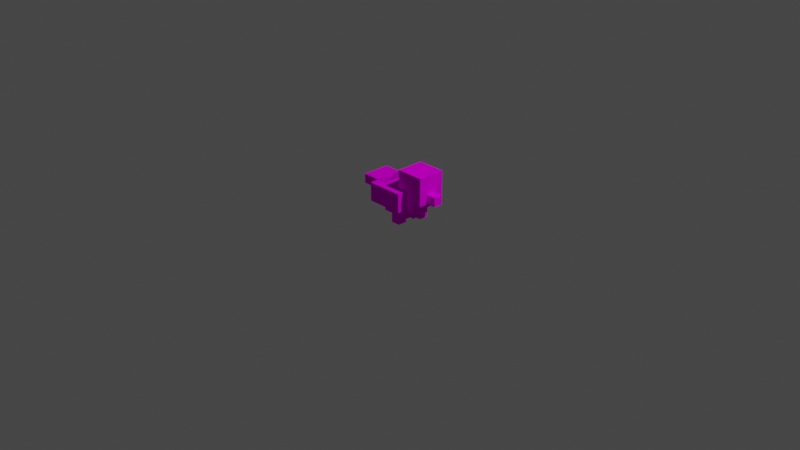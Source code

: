# Source: bird_animations.blend  (saved by Blender 2.91.10; exported with 4.5.12 LTS)
import bpy
from mathutils import Matrix  # noqa: F401  (used for matrix-valued properties, if any)

bpy.ops.wm.read_factory_settings(use_empty=True)
scene = bpy.context.scene
scene.name = 'Scene'

# ---- collections
col_collection = bpy.data.collections.new('Collection'); scene.collection.children.link(col_collection)

# ---- images (referenced by path relative to the original .blend; pixels are not part of the script)
import os
ASSET_DIR = os.environ.get("B2B_ASSET_DIR", "")  # directory of the original .blend (textures are referenced by path, not embedded)
HERE = os.path.dirname(os.path.abspath(__file__))  # packed textures are extracted next to this script under _unpacked/

def load_image(name, relpath, width, height, colorspace="sRGB"):
    """Load a texture the original file referenced (path relative to the .blend, or extracted next to this script)."""
    p = next((c for c in (os.path.join(HERE, relpath), os.path.join(ASSET_DIR, relpath)) if relpath and os.path.exists(c)), "")
    if p:
        img = bpy.data.images.load(p, check_existing=True)
        img.name = name
    else:  # same state as the original file: an image datablock whose file is absent (Cycles renders it pink)
        img = bpy.data.images.new(name, width, height)
        img.source = "FILE"
        img.filepath = "//" + (relpath or name)
    img.colorspace_settings.name = colorspace
    return img
img_bird_tail_0_png = load_image('bird_tail-0.png', 'bird_tail-0.png', 1024, 1024, 'sRGB')
img_bird_r_leg_0_png = load_image('bird_r_leg-0.png', 'bird_r_leg-0.png', 1024, 1024, 'sRGB')
img_bird_l_leg_0_png = load_image('bird_l_leg-0.png', 'bird_l_leg-0.png', 1024, 1024, 'sRGB')
img_bird_r_wing_0_png = load_image('bird_r_wing-0.png', 'bird_r_wing-0.png', 1024, 1024, 'sRGB')
img_bird_l_wing_0_png = load_image('bird_l_wing-0.png', 'bird_l_wing-0.png', 1024, 1024, 'sRGB')
img_bird_body_0_png = load_image('bird_body-0.png', 'bird_body-0.png', 1024, 1024, 'sRGB')
img_bird_head_0_png = load_image('bird_head-0.png', 'bird_head-0.png', 1024, 1024, 'sRGB')

# ---- materials (node trees are filled in below, after node groups)
mat_palette = bpy.data.materials.new('palette')
mat_palette.use_transparent_shadow = False
mat_palette.diffuse_color = (1.0, 1.0, 1.0, 1.0)
mat_palette.roughness = 1.0
mat_palette.specular_intensity = 0.0
mat_palette_001 = bpy.data.materials.new('palette.001')
mat_palette_001.use_transparent_shadow = False
mat_palette_001.diffuse_color = (1.0, 1.0, 1.0, 1.0)
mat_palette_001.roughness = 1.0
mat_palette_001.specular_intensity = 0.0
mat_palette_002 = bpy.data.materials.new('palette.002')
mat_palette_002.use_transparent_shadow = False
mat_palette_002.diffuse_color = (1.0, 1.0, 1.0, 1.0)
mat_palette_002.roughness = 1.0
mat_palette_002.specular_intensity = 0.0
mat_palette_003 = bpy.data.materials.new('palette.003')
mat_palette_003.use_transparent_shadow = False
mat_palette_003.diffuse_color = (1.0, 1.0, 1.0, 1.0)
mat_palette_003.roughness = 1.0
mat_palette_003.specular_intensity = 0.0
mat_palette_004 = bpy.data.materials.new('palette.004')
mat_palette_004.use_transparent_shadow = False
mat_palette_004.diffuse_color = (1.0, 1.0, 1.0, 1.0)
mat_palette_004.roughness = 1.0
mat_palette_004.specular_intensity = 0.0
mat_palette_005 = bpy.data.materials.new('palette.005')
mat_palette_005.use_transparent_shadow = False
mat_palette_005.diffuse_color = (1.0, 1.0, 1.0, 1.0)
mat_palette_005.roughness = 1.0
mat_palette_005.specular_intensity = 0.0
mat_palette_006 = bpy.data.materials.new('palette.006')
mat_palette_006.use_transparent_shadow = False
mat_palette_006.diffuse_color = (1.0, 1.0, 1.0, 1.0)
mat_palette_006.roughness = 1.0
mat_palette_006.specular_intensity = 0.0

# ---- material node trees
mat_palette.use_nodes = True; mat_palette.node_tree.nodes.clear()
_N = mat_palette.node_tree.nodes; _L = mat_palette.node_tree.links
n0 = _N.new('ShaderNodeBsdfPrincipled'); n0.name = 'Principled BSDF'; n0.location = (10, 300)
n0.distribution = 'GGX'
n0.subsurface_method = 'BURLEY'
n0.inputs[2].default_value = 1.0
n0.inputs[3].default_value = 1.45
n0.inputs[13].default_value = 0.0
n0.inputs[27].default_value = (0.0, 0.0, 0.0, 1.0)
n0.inputs[28].default_value = 1.0
n1 = _N.new('ShaderNodeOutputMaterial'); n1.name = 'Material Output'; n1.location = (300, 300)
n2 = _N.new('ShaderNodeTexImage'); n2.name = 'Image Texture'; n2.location = (-300, 600)
n2.image = img_bird_tail_0_png
_L.new(n0.outputs[0], n1.inputs[0])
_L.new(n2.outputs[0], n0.inputs[0])
n1.is_active_output = True
mat_palette_001.use_nodes = True; mat_palette_001.node_tree.nodes.clear()
_N = mat_palette_001.node_tree.nodes; _L = mat_palette_001.node_tree.links
n0 = _N.new('ShaderNodeBsdfPrincipled'); n0.name = 'Principled BSDF'; n0.location = (10, 300)
n0.distribution = 'GGX'
n0.subsurface_method = 'BURLEY'
n0.inputs[2].default_value = 1.0
n0.inputs[3].default_value = 1.45
n0.inputs[13].default_value = 0.0
n0.inputs[27].default_value = (0.0, 0.0, 0.0, 1.0)
n0.inputs[28].default_value = 1.0
n1 = _N.new('ShaderNodeOutputMaterial'); n1.name = 'Material Output'; n1.location = (300, 300)
n2 = _N.new('ShaderNodeTexImage'); n2.name = 'Image Texture'; n2.location = (-300, 600)
n2.image = img_bird_r_leg_0_png
_L.new(n0.outputs[0], n1.inputs[0])
_L.new(n2.outputs[0], n0.inputs[0])
n1.is_active_output = True
mat_palette_002.use_nodes = True; mat_palette_002.node_tree.nodes.clear()
_N = mat_palette_002.node_tree.nodes; _L = mat_palette_002.node_tree.links
n0 = _N.new('ShaderNodeBsdfPrincipled'); n0.name = 'Principled BSDF'; n0.location = (10, 300)
n0.distribution = 'GGX'
n0.subsurface_method = 'BURLEY'
n0.inputs[2].default_value = 1.0
n0.inputs[3].default_value = 1.45
n0.inputs[13].default_value = 0.0
n0.inputs[27].default_value = (0.0, 0.0, 0.0, 1.0)
n0.inputs[28].default_value = 1.0
n1 = _N.new('ShaderNodeOutputMaterial'); n1.name = 'Material Output'; n1.location = (300, 300)
n2 = _N.new('ShaderNodeTexImage'); n2.name = 'Image Texture'; n2.location = (-300, 600)
n2.image = img_bird_l_leg_0_png
_L.new(n0.outputs[0], n1.inputs[0])
_L.new(n2.outputs[0], n0.inputs[0])
n1.is_active_output = True
mat_palette_003.use_nodes = True; mat_palette_003.node_tree.nodes.clear()
_N = mat_palette_003.node_tree.nodes; _L = mat_palette_003.node_tree.links
n0 = _N.new('ShaderNodeBsdfPrincipled'); n0.name = 'Principled BSDF'; n0.location = (10, 300)
n0.distribution = 'GGX'
n0.subsurface_method = 'BURLEY'
n0.inputs[2].default_value = 1.0
n0.inputs[3].default_value = 1.45
n0.inputs[13].default_value = 0.0
n0.inputs[27].default_value = (0.0, 0.0, 0.0, 1.0)
n0.inputs[28].default_value = 1.0
n1 = _N.new('ShaderNodeOutputMaterial'); n1.name = 'Material Output'; n1.location = (300, 300)
n2 = _N.new('ShaderNodeTexImage'); n2.name = 'Image Texture'; n2.location = (-300, 600)
n2.image = img_bird_r_wing_0_png
_L.new(n0.outputs[0], n1.inputs[0])
_L.new(n2.outputs[0], n0.inputs[0])
n1.is_active_output = True
mat_palette_004.use_nodes = True; mat_palette_004.node_tree.nodes.clear()
_N = mat_palette_004.node_tree.nodes; _L = mat_palette_004.node_tree.links
n0 = _N.new('ShaderNodeBsdfPrincipled'); n0.name = 'Principled BSDF'; n0.location = (10, 300)
n0.distribution = 'GGX'
n0.subsurface_method = 'BURLEY'
n0.inputs[2].default_value = 1.0
n0.inputs[3].default_value = 1.45
n0.inputs[13].default_value = 0.0
n0.inputs[27].default_value = (0.0, 0.0, 0.0, 1.0)
n0.inputs[28].default_value = 1.0
n1 = _N.new('ShaderNodeOutputMaterial'); n1.name = 'Material Output'; n1.location = (300, 300)
n2 = _N.new('ShaderNodeTexImage'); n2.name = 'Image Texture'; n2.location = (-300, 600)
n2.image = img_bird_l_wing_0_png
_L.new(n0.outputs[0], n1.inputs[0])
_L.new(n2.outputs[0], n0.inputs[0])
n1.is_active_output = True
mat_palette_005.use_nodes = True; mat_palette_005.node_tree.nodes.clear()
_N = mat_palette_005.node_tree.nodes; _L = mat_palette_005.node_tree.links
n0 = _N.new('ShaderNodeBsdfPrincipled'); n0.name = 'Principled BSDF'; n0.location = (10, 300)
n0.distribution = 'GGX'
n0.subsurface_method = 'BURLEY'
n0.inputs[2].default_value = 1.0
n0.inputs[3].default_value = 1.45
n0.inputs[13].default_value = 0.0
n0.inputs[27].default_value = (0.0, 0.0, 0.0, 1.0)
n0.inputs[28].default_value = 1.0
n1 = _N.new('ShaderNodeOutputMaterial'); n1.name = 'Material Output'; n1.location = (300, 300)
n2 = _N.new('ShaderNodeTexImage'); n2.name = 'Image Texture'; n2.location = (-300, 600)
n2.image = img_bird_body_0_png
_L.new(n0.outputs[0], n1.inputs[0])
_L.new(n2.outputs[0], n0.inputs[0])
n1.is_active_output = True
mat_palette_006.use_nodes = True; mat_palette_006.node_tree.nodes.clear()
_N = mat_palette_006.node_tree.nodes; _L = mat_palette_006.node_tree.links
n0 = _N.new('ShaderNodeBsdfPrincipled'); n0.name = 'Principled BSDF'; n0.location = (10, 300)
n0.distribution = 'GGX'
n0.subsurface_method = 'BURLEY'
n0.inputs[2].default_value = 1.0
n0.inputs[3].default_value = 1.45
n0.inputs[13].default_value = 0.0
n0.inputs[27].default_value = (0.0, 0.0, 0.0, 1.0)
n0.inputs[28].default_value = 1.0
n1 = _N.new('ShaderNodeOutputMaterial'); n1.name = 'Material Output'; n1.location = (300, 300)
n2 = _N.new('ShaderNodeTexImage'); n2.name = 'Image Texture'; n2.location = (-300, 600)
n2.image = img_bird_head_0_png
_L.new(n0.outputs[0], n1.inputs[0])
_L.new(n2.outputs[0], n0.inputs[0])
n1.is_active_output = True

# ---- world
world_world = bpy.data.worlds.new('World'); scene.world = world_world
world_world.use_nodes = True; world_world.node_tree.nodes.clear()
_N = world_world.node_tree.nodes; _L = world_world.node_tree.links
n0 = _N.new('ShaderNodeOutputWorld'); n0.name = 'World Output'; n0.location = (300, 300)
n1 = _N.new('ShaderNodeBackground'); n1.name = 'Background'; n1.location = (10, 300)
n1.inputs[0].default_value = (0.05088, 0.05088, 0.05088, 1.0)
_L.new(n1.outputs[0], n0.inputs[0])
n0.is_active_output = True
world_world.color = (0.05088, 0.05088, 0.05088)
world_world.use_sun_shadow = False
world_world.sun_shadow_jitter_overblur = 0.0

# ---- cameras
cam_camera = bpy.data.cameras.new('Camera')
cam_camera.clip_end = 100.0
cam_camera.ortho_scale = 7.314

# ---- lights
light_light = bpy.data.lights.new('Light', 'POINT')
light_light.transmission_factor = 0.0
light_light.energy = 1000.0
light_light.shadow_soft_size = 0.1
light_light.shadow_maximum_resolution = 0.006
light_light.use_absolute_resolution = True

# ---- meshes
me_objobject = bpy.data.meshes.new('ObjObject')
me_objobject.from_pydata([(-0.3, 0.05, 0.15), (-0.3, -0.05, -0.15), (-0.3, -0.05, 0.15), (-0.3, 0.05, -0.15), (0.0, -0.05, 0.15), (0.0, -0.05, -0.15), (0.0, 0.05, 0.15), (0.0, 0.05, -0.15), (-0.2, -0.05, 0.15), (-0.3, 0.05, 0.15), (-0.3, -0.05, 0.15), (-0.2, 0.05, 0.15), (-0.1, -0.05, 0.15), (-0.1, 0.05, 0.15), (0.0, -0.05, 0.15), (0.0, 0.05, 0.15), (-0.3, -0.05, -0.15), (-0.3, 0.05, -0.15), (-0.2, -0.05, -0.15), (-0.2, 0.05, -0.15), (-0.1, -0.05, -0.15), (-0.1, 0.05, -0.15), (0.0, -0.05, -0.15), (0.0, 0.05, -0.15), (-0.2, -0.05, 0.05), (-0.2, -0.05, 0.15), (-0.3, -0.05, 0.15), (-0.1, -0.05, 0.15), (-0.1, -0.05, 0.05), (0.0, -0.05, 0.15), (-0.2, -0.05, -0.05), (-0.1, -0.05, -0.05), (-0.3, -0.05, -0.15), (-0.2, -0.05, -0.15), (-0.1, -0.05, -0.15), (0.0, -0.05, -0.15), (-0.3, 0.05, 0.15), (-0.2, 0.05, 0.15), (-0.2, 0.05, 0.05), (-0.1, 0.05, 0.15), (0.0, 0.05, 0.15), (-0.1, 0.05, 0.05), (-0.2, 0.05, -0.05), (-0.1, 0.05, -0.05), (-0.3, 0.05, -0.15), (-0.2, 0.05, -0.15), (-0.1, 0.05, -0.15), (0.0, 0.05, -0.15)], [], [(0, 1, 2), (3, 1, 0), (4, 5, 6), (6, 5, 7), (8, 9, 10), (11, 9, 8), (12, 11, 8), (13, 11, 12), (14, 13, 12), (15, 13, 14), (16, 17, 18), (18, 17, 19), (18, 19, 20), (20, 19, 21), (20, 21, 22), (22, 21, 23), (24, 25, 26), (24, 27, 25), (28, 29, 27), (28, 27, 24), (30, 24, 26), (30, 28, 24), (31, 29, 28), (31, 28, 30), (32, 30, 26), (33, 31, 30), (33, 30, 32), (34, 29, 31), (34, 31, 33), (35, 29, 34), (36, 37, 38), (37, 39, 38), (39, 40, 41), (38, 39, 41), (36, 38, 42), (38, 41, 42), (41, 40, 43), (42, 41, 43), (36, 42, 44), (42, 43, 45), (44, 42, 45), (43, 40, 46), (45, 43, 46), (46, 40, 47)])
me_objobject.polygons.foreach_set('use_smooth', [True] * 44)
_uv = me_objobject.uv_layers.new(name='UVMap')
_uv.uv.foreach_set('vector', [0.6113, 0.5, 0.6113, 0.5, 0.6113, 0.5, 0.6113, 0.5, 0.6113, 0.5, 0.6113, 0.5, 0.209, 0.5, 0.209, 0.5, 0.209, 0.5, 0.209, 0.5, 0.209, 0.5, 0.209, 0.5, 0.6113, 0.5, 0.6113, 0.5, 0.6113, 0.5, 0.6113, 0.5, 0.6113, 0.5, 0.6113, 0.5, 0.2012, 0.5, 0.2012, 0.5, 0.2012, 0.5, 0.2012, 0.5, 0.2012, 0.5, 0.2012, 0.5, 0.209, 0.5, 0.209, 0.5, 0.209, 0.5, 0.209, 0.5, 0.209, 0.5, 0.209, 0.5, 0.6113, 0.5, 0.6113, 0.5, 0.6113, 0.5, 0.6113, 0.5, 0.6113, 0.5, 0.6113, 0.5, 0.2012, 0.5, 0.2012, 0.5, 0.2012, 0.5, 0.2012, 0.5, 0.2012, 0.5, 0.2012, 0.5, 0.209, 0.5, 0.209, 0.5, 0.209, 0.5, 0.209, 0.5, 0.209, 0.5, 0.209, 0.5, 0.6113, 0.5, 0.6113, 0.5, 0.6113, 0.5, 0.2012, 0.5, 0.2012, 0.5, 0.2012, 0.5, 0.209, 0.5, 0.209, 0.5, 0.209, 0.5, 0.2012, 0.5, 0.2012, 0.5, 0.2012, 0.5, 0.6113, 0.5, 0.6113, 0.5, 0.6113, 0.5, 0.6113, 0.5, 0.6113, 0.5, 0.6113, 0.5, 0.209, 0.5, 0.209, 0.5, 0.209, 0.5, 0.6113, 0.5, 0.6113, 0.5, 0.6113, 0.5, 0.6113, 0.5, 0.6113, 0.5, 0.6113, 0.5, 0.2012, 0.5, 0.2012, 0.5, 0.2012, 0.5, 0.6113, 0.5, 0.6113, 0.5, 0.6113, 0.5, 0.209, 0.5, 0.209, 0.5, 0.209, 0.5, 0.2012, 0.5, 0.2012, 0.5, 0.2012, 0.5, 0.209, 0.5, 0.209, 0.5, 0.209, 0.5, 0.6113, 0.5, 0.6113, 0.5, 0.6113, 0.5, 0.2012, 0.5, 0.2012, 0.5, 0.2012, 0.5, 0.209, 0.5, 0.209, 0.5, 0.209, 0.5, 0.2012, 0.5, 0.2012, 0.5, 0.2012, 0.5, 0.6113, 0.5, 0.6113, 0.5, 0.6113, 0.5, 0.6113, 0.5, 0.6113, 0.5, 0.6113, 0.5, 0.209, 0.5, 0.209, 0.5, 0.209, 0.5, 0.6113, 0.5, 0.6113, 0.5, 0.6113, 0.5, 0.6113, 0.5, 0.6113, 0.5, 0.6113, 0.5, 0.2012, 0.5, 0.2012, 0.5, 0.2012, 0.5, 0.6113, 0.5, 0.6113, 0.5, 0.6113, 0.5, 0.209, 0.5, 0.209, 0.5, 0.209, 0.5, 0.2012, 0.5, 0.2012, 0.5, 0.2012, 0.5, 0.209, 0.5, 0.209, 0.5, 0.209, 0.5])
me_objobject.materials.append(mat_palette)
me_objobject.use_remesh_fix_poles = True
me_objobject.use_remesh_preserve_attributes = False
me_objobject.use_mirror_vertex_groups = False
me_objobject.update()
me_objobject.normals_split_custom_set([tuple(v) for v in zip(*[iter([-1.0, 0.0, 0.0, -1.0, 0.0, 0.0, -1.0, 0.0, 0.0, -1.0, 0.0, 0.0, -1.0, 0.0, 0.0, -1.0, 0.0, 0.0, 1.0, 0.0, 0.0, 1.0, 0.0, 0.0, 1.0, 0.0, 0.0, 1.0, 0.0, 0.0, 1.0, 0.0, 0.0, 1.0, 0.0, 0.0, 0.0, 0.0, 1.0, 0.0, 0.0, 1.0, 0.0, 0.0, 1.0, 0.0, 0.0, 1.0, 0.0, 0.0, 1.0, 0.0, 0.0, 1.0, 0.0, 0.0, 1.0, 0.0, 0.0, 1.0, 0.0, 0.0, 1.0, 0.0, 0.0, 1.0, 0.0, 0.0, 1.0, 0.0, 0.0, 1.0, 0.0, 0.0, 1.0, 0.0, 0.0, 1.0, 0.0, 0.0, 1.0, 0.0, 0.0, 1.0, 0.0, 0.0, 1.0, 0.0, 0.0, 1.0, 0.0, 0.0, -1.0, 0.0, 0.0, -1.0, 0.0, 0.0, -1.0, 0.0, 0.0, -1.0, 0.0, 0.0, -1.0, 0.0, 0.0, -1.0, 0.0, 0.0, -1.0, 0.0, 0.0, -1.0, 0.0, 0.0, -1.0, 0.0, 0.0, -1.0, 0.0, 0.0, -1.0, 0.0, 0.0, -1.0, 0.0, 0.0, -1.0, 0.0, 0.0, -1.0, 0.0, 0.0, -1.0, 0.0, 0.0, -1.0, 0.0, 0.0, -1.0, 0.0, 0.0, -1.0, 0.0, -1.0, 0.0, 0.0, -1.0, 0.0, 0.0, -1.0, 0.0, 0.0, -1.0, 0.0, 0.0, -1.0, 0.0, 0.0, -1.0, 0.0, 0.0, -1.0, 0.0, 0.0, -1.0, 0.0, 0.0, -1.0, 0.0, 0.0, -1.0, 0.0, 0.0, -1.0, 0.0, 0.0, -1.0, 0.0, 0.0, -1.0, 0.0, 0.0, -1.0, 0.0, 0.0, -1.0, 0.0, 0.0, -1.0, 0.0, 0.0, -1.0, 0.0, 0.0, -1.0, 0.0, 0.0, -1.0, 0.0, 0.0, -1.0, 0.0, 0.0, -1.0, 0.0, 0.0, -1.0, 0.0, 0.0, -1.0, 0.0, 0.0, -1.0, 0.0, 0.0, -1.0, 0.0, 0.0, -1.0, 0.0, 0.0, -1.0, 0.0, 0.0, -1.0, 0.0, 0.0, -1.0, 0.0, 0.0, -1.0, 0.0, 0.0, -1.0, 0.0, 0.0, -1.0, 0.0, 0.0, -1.0, 0.0, 0.0, -1.0, 0.0, 0.0, -1.0, 0.0, 0.0, -1.0, 0.0, 0.0, -1.0, 0.0, 0.0, -1.0, 0.0, 0.0, -1.0, 0.0, 0.0, -1.0, 0.0, 0.0, -1.0, 0.0, 0.0, -1.0, 0.0, 0.0, 1.0, 0.0, 0.0, 1.0, 0.0, 0.0, 1.0, 0.0, 0.0, 1.0, 0.0, 0.0, 1.0, 0.0, 0.0, 1.0, 0.0, 0.0, 1.0, 0.0, 0.0, 1.0, 0.0, 0.0, 1.0, 0.0, 0.0, 1.0, 0.0, 0.0, 1.0, 0.0, 0.0, 1.0, 0.0, 0.0, 1.0, 0.0, 0.0, 1.0, 0.0, 0.0, 1.0, 0.0, 0.0, 1.0, 0.0, 0.0, 1.0, 0.0, 0.0, 1.0, 0.0, 0.0, 1.0, 0.0, 0.0, 1.0, 0.0, 0.0, 1.0, 0.0, 0.0, 1.0, 0.0, 0.0, 1.0, 0.0, 0.0, 1.0, 0.0, 0.0, 1.0, 0.0, 0.0, 1.0, 0.0, 0.0, 1.0, 0.0, 0.0, 1.0, 0.0, 0.0, 1.0, 0.0, 0.0, 1.0, 0.0, 0.0, 1.0, 0.0, 0.0, 1.0, 0.0, 0.0, 1.0, 0.0, 0.0, 1.0, 0.0, 0.0, 1.0, 0.0, 0.0, 1.0, 0.0, 0.0, 1.0, 0.0, 0.0, 1.0, 0.0, 0.0, 1.0, 0.0, 0.0, 1.0, 0.0, 0.0, 1.0, 0.0, 0.0, 1.0, 0.0])] * 3)])
me_objobject_001 = bpy.data.meshes.new('ObjObject.001')
me_objobject_001.from_pydata([(-0.05, 0.0, 0.05), (-0.05, -0.2, -0.05), (-0.05, -0.2, 0.05), (-0.05, 0.0, -0.05), (0.05, -0.2, 0.05), (0.05, -0.2, -0.05), (0.05, 0.0, 0.05), (0.05, 0.0, -0.05), (0.05, -0.2, 0.05), (-0.05, 0.0, 0.05), (-0.05, -0.2, 0.05), (0.05, 0.0, 0.05), (-0.05, -0.2, -0.05), (-0.05, 0.0, -0.05), (0.05, -0.2, -0.05), (0.05, 0.0, -0.05), (-0.05, -0.2, -0.05), (0.05, -0.2, 0.05), (-0.05, -0.2, 0.05), (0.05, -0.2, -0.05), (-0.05, 0.0, 0.05), (0.05, 0.0, 0.05), (-0.05, 0.0, -0.05), (0.05, 0.0, -0.05)], [], [(0, 1, 2), (3, 1, 0), (4, 5, 6), (6, 5, 7), (8, 9, 10), (11, 9, 8), (12, 13, 14), (14, 13, 15), (16, 17, 18), (19, 17, 16), (20, 21, 22), (22, 21, 23)])
me_objobject_001.polygons.foreach_set('use_smooth', [True] * 12)
_uv = me_objobject_001.uv_layers.new(name='UVMap')
_uv.uv.foreach_set('vector', [0.2715, 0.5, 0.2715, 0.5, 0.2715, 0.5, 0.2715, 0.5, 0.2715, 0.5, 0.2715, 0.5, 0.2715, 0.5, 0.2715, 0.5, 0.2715, 0.5, 0.2715, 0.5, 0.2715, 0.5, 0.2715, 0.5, 0.2715, 0.5, 0.2715, 0.5, 0.2715, 0.5, 0.2715, 0.5, 0.2715, 0.5, 0.2715, 0.5, 0.2715, 0.5, 0.2715, 0.5, 0.2715, 0.5, 0.2715, 0.5, 0.2715, 0.5, 0.2715, 0.5, 0.2715, 0.5, 0.2715, 0.5, 0.2715, 0.5, 0.2715, 0.5, 0.2715, 0.5, 0.2715, 0.5, 0.2715, 0.5, 0.2715, 0.5, 0.2715, 0.5, 0.2715, 0.5, 0.2715, 0.5, 0.2715, 0.5])
me_objobject_001.materials.append(mat_palette_001)
me_objobject_001.use_remesh_fix_poles = True
me_objobject_001.use_remesh_preserve_attributes = False
me_objobject_001.use_mirror_vertex_groups = False
me_objobject_001.update()
me_objobject_001.normals_split_custom_set([tuple(v) for v in zip(*[iter([-1.0, 0.0, 0.0, -1.0, 0.0, 0.0, -1.0, 0.0, 0.0, -1.0, 0.0, 0.0, -1.0, 0.0, 0.0, -1.0, 0.0, 0.0, 1.0, 0.0, 0.0, 1.0, 0.0, 0.0, 1.0, 0.0, 0.0, 1.0, 0.0, 0.0, 1.0, 0.0, 0.0, 1.0, 0.0, 0.0, 0.0, 0.0, 1.0, 0.0, 0.0, 1.0, 0.0, 0.0, 1.0, 0.0, 0.0, 1.0, 0.0, 0.0, 1.0, 0.0, 0.0, 1.0, 0.0, 0.0, -1.0, 0.0, 0.0, -1.0, 0.0, 0.0, -1.0, 0.0, 0.0, -1.0, 0.0, 0.0, -1.0, 0.0, 0.0, -1.0, 0.0, -1.0, 0.0, 0.0, -1.0, 0.0, 0.0, -1.0, 0.0, 0.0, -1.0, 0.0, 0.0, -1.0, 0.0, 0.0, -1.0, 0.0, 0.0, 1.0, 0.0, 0.0, 1.0, 0.0, 0.0, 1.0, 0.0, 0.0, 1.0, 0.0, 0.0, 1.0, 0.0, 0.0, 1.0, 0.0])] * 3)])
me_objobject_002 = bpy.data.meshes.new('ObjObject.002')
me_objobject_002.from_pydata([(-0.05, 1.49e-08, 0.05), (-0.05, -0.2, -0.05), (-0.05, -0.2, 0.05), (-0.05, 1.49e-08, -0.05), (0.05, -0.2, 0.05), (0.05, -0.2, -0.05), (0.05, 1.49e-08, 0.05), (0.05, 1.49e-08, -0.05), (0.05, -0.2, 0.05), (-0.05, 1.49e-08, 0.05), (-0.05, -0.2, 0.05), (0.05, 1.49e-08, 0.05), (-0.05, -0.2, -0.05), (-0.05, 1.49e-08, -0.05), (0.05, -0.2, -0.05), (0.05, 1.49e-08, -0.05), (-0.05, -0.2, -0.05), (0.05, -0.2, 0.05), (-0.05, -0.2, 0.05), (0.05, -0.2, -0.05), (-0.05, 1.49e-08, 0.05), (0.05, 1.49e-08, 0.05), (-0.05, 1.49e-08, -0.05), (0.05, 1.49e-08, -0.05)], [], [(0, 1, 2), (3, 1, 0), (4, 5, 6), (6, 5, 7), (8, 9, 10), (11, 9, 8), (12, 13, 14), (14, 13, 15), (16, 17, 18), (19, 17, 16), (20, 21, 22), (22, 21, 23)])
me_objobject_002.polygons.foreach_set('use_smooth', [True] * 12)
_uv = me_objobject_002.uv_layers.new(name='UVMap')
_uv.uv.foreach_set('vector', [0.2715, 0.5, 0.2715, 0.5, 0.2715, 0.5, 0.2715, 0.5, 0.2715, 0.5, 0.2715, 0.5, 0.2715, 0.5, 0.2715, 0.5, 0.2715, 0.5, 0.2715, 0.5, 0.2715, 0.5, 0.2715, 0.5, 0.2715, 0.5, 0.2715, 0.5, 0.2715, 0.5, 0.2715, 0.5, 0.2715, 0.5, 0.2715, 0.5, 0.2715, 0.5, 0.2715, 0.5, 0.2715, 0.5, 0.2715, 0.5, 0.2715, 0.5, 0.2715, 0.5, 0.2715, 0.5, 0.2715, 0.5, 0.2715, 0.5, 0.2715, 0.5, 0.2715, 0.5, 0.2715, 0.5, 0.2715, 0.5, 0.2715, 0.5, 0.2715, 0.5, 0.2715, 0.5, 0.2715, 0.5, 0.2715, 0.5])
me_objobject_002.materials.append(mat_palette_002)
me_objobject_002.use_remesh_fix_poles = True
me_objobject_002.use_remesh_preserve_attributes = False
me_objobject_002.use_mirror_vertex_groups = False
me_objobject_002.update()
me_objobject_002.normals_split_custom_set([tuple(v) for v in zip(*[iter([-1.0, 0.0, 0.0, -1.0, 0.0, 0.0, -1.0, 0.0, 0.0, -1.0, 0.0, 0.0, -1.0, 0.0, 0.0, -1.0, 0.0, 0.0, 1.0, 0.0, 0.0, 1.0, 0.0, 0.0, 1.0, 0.0, 0.0, 1.0, 0.0, 0.0, 1.0, 0.0, 0.0, 1.0, 0.0, 0.0, 0.0, 0.0, 1.0, 0.0, 0.0, 1.0, 0.0, 0.0, 1.0, 0.0, 0.0, 1.0, 0.0, 0.0, 1.0, 0.0, 0.0, 1.0, 0.0, 0.0, -1.0, 0.0, 0.0, -1.0, 0.0, 0.0, -1.0, 0.0, 0.0, -1.0, 0.0, 0.0, -1.0, 0.0, 0.0, -1.0, 0.0, -1.0, 0.0, 0.0, -1.0, 0.0, 0.0, -1.0, 0.0, 0.0, -1.0, 0.0, 0.0, -1.0, 0.0, 0.0, -1.0, 0.0, 0.0, 1.0, 0.0, 0.0, 1.0, 0.0, 0.0, 1.0, 0.0, 0.0, 1.0, 0.0, 0.0, 1.0, 0.0, 0.0, 1.0, 0.0])] * 3)])
me_objobject_003 = bpy.data.meshes.new('ObjObject.003')
me_objobject_003.from_pydata([(-0.4, 0.0, 0.1), (-0.4, -0.1, 0.0), (-0.4, -0.1, 0.1), (-0.4, 0.0, 0.0), (-0.4, 0.1, 0.1), (-0.4, 0.1, 0.0), (0.0, -0.1, 0.1), (0.0, -0.1, 0.0), (0.0, 0.1, 0.1), (0.0, 0.1, 0.0), (-0.3, -0.1, 0.1), (-0.4, 0.0, 0.1), (-0.4, -0.1, 0.1), (-0.3, 0.0, 0.1), (-0.4, 0.1, 0.1), (-0.2, 0.0, 0.1), (-0.2, 0.1, 0.1), (-0.1, 0.0, 0.1), (-0.1, 0.1, 0.1), (0.0, -0.1, 0.1), (0.0, 0.1, 0.1), (-0.4, -0.1, 0.0), (-0.4, 0.0, 0.0), (-0.3, -0.1, 0.0), (-0.4, 0.1, 0.0), (-0.3, 0.0, 0.0), (-0.2, 0.0, 0.0), (-0.2, 0.1, 0.0), (-0.1, 0.0, 0.0), (-0.1, 0.1, 0.0), (0.0, -0.1, 0.0), (0.0, 0.1, 0.0), (-0.4, -0.1, 0.0), (-0.3, -0.1, 0.1), (-0.4, -0.1, 0.1), (-0.3, -0.1, 0.0), (0.0, -0.1, 0.1), (0.0, -0.1, 0.0), (-0.4, 0.1, 0.1), (-0.2, 0.1, 0.1), (-0.4, 0.1, 0.0), (-0.1, 0.1, 0.1), (-0.2, 0.1, 0.0), (0.0, 0.1, 0.1), (-0.1, 0.1, 0.0), (0.0, 0.1, 0.0)], [], [(0, 1, 2), (3, 1, 0), (4, 3, 0), (5, 3, 4), (6, 7, 8), (8, 7, 9), (10, 11, 12), (13, 14, 11), (13, 11, 10), (15, 13, 10), (15, 14, 13), (16, 14, 15), (17, 15, 10), (17, 16, 15), (18, 16, 17), (19, 17, 10), (19, 18, 17), (20, 18, 19), (21, 22, 23), (22, 24, 25), (23, 22, 25), (23, 25, 26), (25, 24, 26), (26, 24, 27), (23, 26, 28), (26, 27, 28), (28, 27, 29), (23, 28, 30), (28, 29, 30), (30, 29, 31), (32, 33, 34), (35, 36, 33), (35, 33, 32), (37, 36, 35), (38, 39, 40), (39, 41, 42), (40, 39, 42), (41, 43, 44), (42, 41, 44), (44, 43, 45)])
me_objobject_003.polygons.foreach_set('use_smooth', [True] * 40)
_uv = me_objobject_003.uv_layers.new(name='UVMap')
_uv.uv.foreach_set('vector', [0.5996, 0.5, 0.5996, 0.5, 0.5996, 0.5, 0.5996, 0.5, 0.5996, 0.5, 0.5996, 0.5, 0.6191, 0.5, 0.6191, 0.5, 0.6191, 0.5, 0.6191, 0.5, 0.6191, 0.5, 0.6191, 0.5, 0.6113, 0.5, 0.6113, 0.5, 0.6113, 0.5, 0.6113, 0.5, 0.6113, 0.5, 0.6113, 0.5, 0.5996, 0.5, 0.5996, 0.5, 0.5996, 0.5, 0.6191, 0.5, 0.6191, 0.5, 0.6191, 0.5, 0.5996, 0.5, 0.5996, 0.5, 0.5996, 0.5, 0.6113, 0.5, 0.6113, 0.5, 0.6113, 0.5, 0.6191, 0.5, 0.6191, 0.5, 0.6191, 0.5, 0.6191, 0.5, 0.6191, 0.5, 0.6191, 0.5, 0.6113, 0.5, 0.6113, 0.5, 0.6113, 0.5, 0.6152, 0.5, 0.6152, 0.5, 0.6152, 0.5, 0.6152, 0.5, 0.6152, 0.5, 0.6152, 0.5, 0.6113, 0.5, 0.6113, 0.5, 0.6113, 0.5, 0.6113, 0.5, 0.6113, 0.5, 0.6113, 0.5, 0.6113, 0.5, 0.6113, 0.5, 0.6113, 0.5, 0.5996, 0.5, 0.5996, 0.5, 0.5996, 0.5, 0.6191, 0.5, 0.6191, 0.5, 0.6191, 0.5, 0.5996, 0.5, 0.5996, 0.5, 0.5996, 0.5, 0.6113, 0.5, 0.6113, 0.5, 0.6113, 0.5, 0.6191, 0.5, 0.6191, 0.5, 0.6191, 0.5, 0.6191, 0.5, 0.6191, 0.5, 0.6191, 0.5, 0.6113, 0.5, 0.6113, 0.5, 0.6113, 0.5, 0.6152, 0.5, 0.6152, 0.5, 0.6152, 0.5, 0.6152, 0.5, 0.6152, 0.5, 0.6152, 0.5, 0.6113, 0.5, 0.6113, 0.5, 0.6113, 0.5, 0.6113, 0.5, 0.6113, 0.5, 0.6113, 0.5, 0.6113, 0.5, 0.6113, 0.5, 0.6113, 0.5, 0.5996, 0.5, 0.5996, 0.5, 0.5996, 0.5, 0.6113, 0.5, 0.6113, 0.5, 0.6113, 0.5, 0.5996, 0.5, 0.5996, 0.5, 0.5996, 0.5, 0.6113, 0.5, 0.6113, 0.5, 0.6113, 0.5, 0.6191, 0.5, 0.6191, 0.5, 0.6191, 0.5, 0.6152, 0.5, 0.6152, 0.5, 0.6152, 0.5, 0.6191, 0.5, 0.6191, 0.5, 0.6191, 0.5, 0.6113, 0.5, 0.6113, 0.5, 0.6113, 0.5, 0.6152, 0.5, 0.6152, 0.5, 0.6152, 0.5, 0.6113, 0.5, 0.6113, 0.5, 0.6113, 0.5])
me_objobject_003.materials.append(mat_palette_003)
me_objobject_003.use_remesh_fix_poles = True
me_objobject_003.use_remesh_preserve_attributes = False
me_objobject_003.use_mirror_vertex_groups = False
me_objobject_003.update()
me_objobject_003.normals_split_custom_set([tuple(v) for v in zip(*[iter([-1.0, 0.0, 0.0, -1.0, 0.0, 0.0, -1.0, 0.0, 0.0, -1.0, 0.0, 0.0, -1.0, 0.0, 0.0, -1.0, 0.0, 0.0, -1.0, 0.0, 0.0, -1.0, 0.0, 0.0, -1.0, 0.0, 0.0, -1.0, 0.0, 0.0, -1.0, 0.0, 0.0, -1.0, 0.0, 0.0, 1.0, 0.0, 0.0, 1.0, 0.0, 0.0, 1.0, 0.0, 0.0, 1.0, 0.0, 0.0, 1.0, 0.0, 0.0, 1.0, 0.0, 0.0, 0.0, 0.0, 1.0, 0.0, 0.0, 1.0, 0.0, 0.0, 1.0, 0.0, 0.0, 1.0, 0.0, 0.0, 1.0, 0.0, 0.0, 1.0, 0.0, 0.0, 1.0, 0.0, 0.0, 1.0, 0.0, 0.0, 1.0, 0.0, 0.0, 1.0, 0.0, 0.0, 1.0, 0.0, 0.0, 1.0, 0.0, 0.0, 1.0, 0.0, 0.0, 1.0, 0.0, 0.0, 1.0, 0.0, 0.0, 1.0, 0.0, 0.0, 1.0, 0.0, 0.0, 1.0, -6.985e-08, 0.0, 1.0, 0.0, 0.0, 1.0, 0.0, 0.0, 1.0, -6.985e-08, 0.0, 1.0, 0.0, 0.0, 1.0, 0.0, 0.0, 1.0, -2.749e-08, 0.0, 1.0, 0.0, 0.0, 1.0, -6.985e-08, 0.0, 1.0, -3.815e-08, 0.0, 1.0, -6.985e-08, 0.0, 1.0, 0.0, 0.0, 1.0, -3.815e-08, 0.0, 1.0, -2.749e-08, 0.0, 1.0, -6.985e-08, 0.0, 1.0, 0.0, 0.0, 1.0, -2.749e-08, 0.0, 1.0, -3.815e-08, 0.0, 1.0, 0.0, 0.0, -1.0, 0.0, 0.0, -1.0, 0.0, 0.0, -1.0, 0.0, 0.0, -1.0, 0.0, 0.0, -1.0, 0.0, 0.0, -1.0, 0.0, 0.0, -1.0, 0.0, 0.0, -1.0, 0.0, 0.0, -1.0, 0.0, 0.0, -1.0, 0.0, 0.0, -1.0, 0.0, 0.0, -1.0, 0.0, 0.0, -1.0, 0.0, 0.0, -1.0, 0.0, 0.0, -1.0, 0.0, 0.0, -1.0, 0.0, 0.0, -1.0, 0.0, 0.0, -1.0, 0.0, 0.0, -1.0, 0.0, 0.0, -1.0, 0.0, 0.0, -1.0, 0.0, 0.0, -1.0, 0.0, 0.0, -1.0, 0.0, 0.0, -1.0, 0.0, 0.0, -1.0, 0.0, 0.0, -1.0, 0.0, 0.0, -1.0, 0.0, 0.0, -1.0, 0.0, 0.0, -1.0, 0.0, 0.0, -1.0, 0.0, 0.0, -1.0, 0.0, 0.0, -1.0, 0.0, 0.0, -1.0, 0.0, 0.0, -1.0, 0.0, 0.0, -1.0, 0.0, 0.0, -1.0, 0.0, -1.0, 0.0, 0.0, -1.0, 0.0, 0.0, -1.0, 0.0, 0.0, -1.0, 0.0, 0.0, -1.0, 0.0, 0.0, -1.0, 0.0, 0.0, -1.0, 0.0, 0.0, -1.0, 0.0, 0.0, -1.0, 0.0, 0.0, -1.0, 0.0, 0.0, -1.0, 0.0, 0.0, -1.0, 0.0, 0.0, 1.0, 0.0, 0.0, 1.0, 0.0, 0.0, 1.0, 0.0, 0.0, 1.0, 0.0, 0.0, 1.0, 0.0, 0.0, 1.0, 0.0, 0.0, 1.0, 0.0, 0.0, 1.0, 0.0, 0.0, 1.0, 0.0, 0.0, 1.0, 0.0, 0.0, 1.0, 0.0, 0.0, 1.0, 0.0, 0.0, 1.0, 0.0, 0.0, 1.0, 0.0, 0.0, 1.0, 0.0, 0.0, 1.0, 0.0, 0.0, 1.0, 0.0, 0.0, 1.0, 0.0])] * 3)])
me_objobject_004 = bpy.data.meshes.new('ObjObject.004')
me_objobject_004.from_pydata([(-0.4, 0.0, 0.0), (-0.4, -0.1, -0.1), (-0.4, -0.1, 0.0), (-0.4, 0.0, -0.1), (-0.4, 0.1, 0.0), (-0.4, 0.1, -0.1), (0.0, -0.1, 0.0), (0.0, -0.1, -0.1), (0.0, 0.1, 0.0), (0.0, 0.1, -0.1), (-0.3, -0.1, 0.0), (-0.4, 0.0, 0.0), (-0.4, -0.1, 0.0), (-0.3, 0.0, 0.0), (-0.4, 0.1, 0.0), (-0.2, 0.0, 0.0), (-0.2, 0.1, 0.0), (-0.1, 0.0, 0.0), (-0.1, 0.1, 0.0), (0.0, -0.1, 0.0), (0.0, 0.1, 0.0), (-0.4, -0.1, -0.1), (-0.4, 0.0, -0.1), (-0.3, -0.1, -0.1), (-0.4, 0.1, -0.1), (-0.3, 0.0, -0.1), (-0.2, 0.0, -0.1), (-0.2, 0.1, -0.1), (-0.1, 0.0, -0.1), (-0.1, 0.1, -0.1), (0.0, -0.1, -0.1), (0.0, 0.1, -0.1), (-0.4, -0.1, -0.1), (-0.3, -0.1, 0.0), (-0.4, -0.1, 0.0), (-0.3, -0.1, -0.1), (0.0, -0.1, 0.0), (0.0, -0.1, -0.1), (-0.4, 0.1, 0.0), (-0.2, 0.1, 0.0), (-0.4, 0.1, -0.1), (-0.1, 0.1, 0.0), (-0.2, 0.1, -0.1), (0.0, 0.1, 0.0), (-0.1, 0.1, -0.1), (0.0, 0.1, -0.1)], [], [(0, 1, 2), (3, 1, 0), (4, 3, 0), (5, 3, 4), (6, 7, 8), (8, 7, 9), (10, 11, 12), (13, 14, 11), (13, 11, 10), (15, 13, 10), (15, 14, 13), (16, 14, 15), (17, 15, 10), (17, 16, 15), (18, 16, 17), (19, 17, 10), (19, 18, 17), (20, 18, 19), (21, 22, 23), (22, 24, 25), (23, 22, 25), (23, 25, 26), (25, 24, 26), (26, 24, 27), (23, 26, 28), (26, 27, 28), (28, 27, 29), (23, 28, 30), (28, 29, 30), (30, 29, 31), (32, 33, 34), (35, 36, 33), (35, 33, 32), (37, 36, 35), (38, 39, 40), (39, 41, 42), (40, 39, 42), (41, 43, 44), (42, 41, 44), (44, 43, 45)])
me_objobject_004.polygons.foreach_set('use_smooth', [True] * 40)
_uv = me_objobject_004.uv_layers.new(name='UVMap')
_uv.uv.foreach_set('vector', [0.5996, 0.5, 0.5996, 0.5, 0.5996, 0.5, 0.5996, 0.5, 0.5996, 0.5, 0.5996, 0.5, 0.6191, 0.5, 0.6191, 0.5, 0.6191, 0.5, 0.6191, 0.5, 0.6191, 0.5, 0.6191, 0.5, 0.6113, 0.5, 0.6113, 0.5, 0.6113, 0.5, 0.6113, 0.5, 0.6113, 0.5, 0.6113, 0.5, 0.5996, 0.5, 0.5996, 0.5, 0.5996, 0.5, 0.6191, 0.5, 0.6191, 0.5, 0.6191, 0.5, 0.5996, 0.5, 0.5996, 0.5, 0.5996, 0.5, 0.6113, 0.5, 0.6113, 0.5, 0.6113, 0.5, 0.6191, 0.5, 0.6191, 0.5, 0.6191, 0.5, 0.6191, 0.5, 0.6191, 0.5, 0.6191, 0.5, 0.6113, 0.5, 0.6113, 0.5, 0.6113, 0.5, 0.6152, 0.5, 0.6152, 0.5, 0.6152, 0.5, 0.6152, 0.5, 0.6152, 0.5, 0.6152, 0.5, 0.6113, 0.5, 0.6113, 0.5, 0.6113, 0.5, 0.6113, 0.5, 0.6113, 0.5, 0.6113, 0.5, 0.6113, 0.5, 0.6113, 0.5, 0.6113, 0.5, 0.5996, 0.5, 0.5996, 0.5, 0.5996, 0.5, 0.6191, 0.5, 0.6191, 0.5, 0.6191, 0.5, 0.5996, 0.5, 0.5996, 0.5, 0.5996, 0.5, 0.6113, 0.5, 0.6113, 0.5, 0.6113, 0.5, 0.6191, 0.5, 0.6191, 0.5, 0.6191, 0.5, 0.6191, 0.5, 0.6191, 0.5, 0.6191, 0.5, 0.6113, 0.5, 0.6113, 0.5, 0.6113, 0.5, 0.6152, 0.5, 0.6152, 0.5, 0.6152, 0.5, 0.6152, 0.5, 0.6152, 0.5, 0.6152, 0.5, 0.6113, 0.5, 0.6113, 0.5, 0.6113, 0.5, 0.6113, 0.5, 0.6113, 0.5, 0.6113, 0.5, 0.6113, 0.5, 0.6113, 0.5, 0.6113, 0.5, 0.5996, 0.5, 0.5996, 0.5, 0.5996, 0.5, 0.6113, 0.5, 0.6113, 0.5, 0.6113, 0.5, 0.5996, 0.5, 0.5996, 0.5, 0.5996, 0.5, 0.6113, 0.5, 0.6113, 0.5, 0.6113, 0.5, 0.6191, 0.5, 0.6191, 0.5, 0.6191, 0.5, 0.6152, 0.5, 0.6152, 0.5, 0.6152, 0.5, 0.6191, 0.5, 0.6191, 0.5, 0.6191, 0.5, 0.6113, 0.5, 0.6113, 0.5, 0.6113, 0.5, 0.6152, 0.5, 0.6152, 0.5, 0.6152, 0.5, 0.6113, 0.5, 0.6113, 0.5, 0.6113, 0.5])
me_objobject_004.materials.append(mat_palette_004)
me_objobject_004.use_remesh_fix_poles = True
me_objobject_004.use_remesh_preserve_attributes = False
me_objobject_004.use_mirror_vertex_groups = False
me_objobject_004.update()
me_objobject_004.normals_split_custom_set([tuple(v) for v in zip(*[iter([-1.0, 0.0, 0.0, -1.0, 0.0, 0.0, -1.0, 0.0, 0.0, -1.0, 0.0, 0.0, -1.0, 0.0, 0.0, -1.0, 0.0, 0.0, -1.0, 0.0, 0.0, -1.0, 0.0, 0.0, -1.0, 0.0, 0.0, -1.0, 0.0, 0.0, -1.0, 0.0, 0.0, -1.0, 0.0, 0.0, 1.0, 0.0, 0.0, 1.0, 0.0, 0.0, 1.0, 0.0, 0.0, 1.0, 0.0, 0.0, 1.0, 0.0, 0.0, 1.0, 0.0, 0.0, 0.0, 0.0, 1.0, 0.0, 0.0, 1.0, 0.0, 0.0, 1.0, 0.0, 0.0, 1.0, 0.0, 0.0, 1.0, 0.0, 0.0, 1.0, 0.0, 0.0, 1.0, 0.0, 0.0, 1.0, 0.0, 0.0, 1.0, 0.0, 0.0, 1.0, 0.0, 0.0, 1.0, 0.0, 0.0, 1.0, 0.0, 0.0, 1.0, 0.0, 0.0, 1.0, 0.0, 0.0, 1.0, 0.0, 0.0, 1.0, 0.0, 0.0, 1.0, 0.0, 0.0, 1.0, 0.0, 0.0, 1.0, 0.0, 0.0, 1.0, 0.0, 0.0, 1.0, 0.0, 0.0, 1.0, 0.0, 0.0, 1.0, 0.0, 0.0, 1.0, 0.0, 0.0, 1.0, 0.0, 0.0, 1.0, 0.0, 0.0, 1.0, 0.0, 0.0, 1.0, 0.0, 0.0, 1.0, 0.0, 0.0, 1.0, 0.0, 0.0, 1.0, 0.0, 0.0, 1.0, 0.0, 0.0, 1.0, 0.0, 0.0, 1.0, 0.0, 0.0, 1.0, 0.0, 0.0, 1.0, 0.0, 0.0, -1.0, 0.0, 0.0, -1.0, 0.0, 0.0, -1.0, 0.0, 0.0, -1.0, 0.0, 0.0, -1.0, 0.0, 0.0, -1.0, 0.0, 0.0, -1.0, 0.0, 0.0, -1.0, 0.0, 0.0, -1.0, 0.0, 0.0, -1.0, 0.0, 0.0, -1.0, 0.0, 0.0, -1.0, 0.0, 0.0, -1.0, 0.0, 0.0, -1.0, 0.0, 0.0, -1.0, 0.0, 0.0, -1.0, 0.0, 0.0, -1.0, 0.0, 0.0, -1.0, 0.0, 0.0, -1.0, 0.0, 0.0, -1.0, 1.397e-07, 0.0, -1.0, 0.0, 0.0, -1.0, 0.0, 0.0, -1.0, 1.397e-07, 0.0, -1.0, 1.397e-07, 0.0, -1.0, 0.0, 0.0, -1.0, 5.498e-08, 0.0, -1.0, 0.0, 0.0, -1.0, 1.397e-07, 0.0, -1.0, 7.63e-08, 0.0, -1.0, 1.397e-07, 0.0, -1.0, 5.498e-08, 0.0, -1.0, 7.63e-08, 0.0, -1.0, 7.63e-08, 0.0, -1.0, 5.498e-08, 0.0, -1.0, 0.0, 0.0, -1.0, 0.0, -1.0, 0.0, 0.0, -1.0, 0.0, 0.0, -1.0, 0.0, 0.0, -1.0, 0.0, 0.0, -1.0, 0.0, 0.0, -1.0, 0.0, 0.0, -1.0, 0.0, 0.0, -1.0, 0.0, 0.0, -1.0, 0.0, 0.0, -1.0, 0.0, 0.0, -1.0, 0.0, 0.0, -1.0, 0.0, 0.0, 1.0, 0.0, 0.0, 1.0, 0.0, 0.0, 1.0, 0.0, 0.0, 1.0, 0.0, 0.0, 1.0, 0.0, 0.0, 1.0, 0.0, 0.0, 1.0, 0.0, 0.0, 1.0, 0.0, 0.0, 1.0, 0.0, 0.0, 1.0, 0.0, 0.0, 1.0, 0.0, 0.0, 1.0, 0.0, 0.0, 1.0, 0.0, 0.0, 1.0, 0.0, 0.0, 1.0, 0.0, 0.0, 1.0, 0.0, 0.0, 1.0, 0.0, 0.0, 1.0, 0.0])] * 3)])
me_objobject_005 = bpy.data.meshes.new('ObjObject.005')
me_objobject_005.from_pydata([(-0.2566, 0.04079, 0.15), (-0.2566, -0.05921, -0.15), (-0.2566, -0.05921, 0.15), (-0.2566, 0.04079, 0.05), (-0.2566, 0.04079, -0.05), (-0.2566, 0.04079, -0.15), (-0.2566, 0.1408, 0.15), (-0.2566, 0.1408, 0.05), (-0.2566, 0.1408, -0.05), (-0.2566, 0.1408, -0.15), (-0.1566, -0.05921, 0.15), (-0.1566, -0.1592, 0.05), (-0.1566, -0.1592, 0.15), (-0.1566, -0.05921, 0.05), (-0.1566, -0.1592, -0.05), (-0.1566, -0.05921, -0.05), (-0.1566, -0.1592, -0.15), (-0.1566, -0.05921, -0.15), (0.1434, -0.1592, 0.15), (0.1434, -0.1592, 0.05), (0.1434, -0.05921, 0.15), (0.1434, -0.05921, 0.05), (0.1434, -0.1592, -0.05), (0.1434, -0.1592, -0.15), (0.1434, -0.05921, -0.05), (0.1434, -0.05921, -0.15), (0.2434, -0.1592, 0.05), (0.2434, -0.1592, -0.05), (0.2434, -0.05921, 0.05), (0.2434, -0.05921, -0.05), (0.2434, -0.05921, 0.15), (0.2434, 0.04079, 0.15), (0.2434, -0.05921, -0.15), (0.2434, 0.04079, -0.15), (0.2434, 0.1408, 0.15), (0.2434, 0.1408, -0.15), (-0.1566, -0.05921, 0.15), (-0.2566, 0.04079, 0.15), (-0.2566, -0.05921, 0.15), (-0.1566, 0.04079, 0.15), (-0.2566, 0.1408, 0.15), (-0.05658, -0.1592, 0.15), (-0.1566, -0.1592, 0.15), (-0.05658, -0.05921, 0.15), (-0.05658, 0.04079, 0.15), (-0.05658, 0.1408, 0.15), (0.1434, -0.1592, 0.15), (0.1434, -0.05921, 0.15), (0.1434, 0.04079, 0.15), (0.2434, -0.05921, 0.15), (0.2434, 0.04079, 0.15), (0.2434, 0.1408, 0.15), (0.2434, -0.1592, 0.05), (0.1434, -0.05921, 0.05), (0.1434, -0.1592, 0.05), (0.2434, -0.05921, 0.05), (0.1434, -0.1592, -0.05), (0.1434, -0.05921, -0.05), (0.2434, -0.1592, -0.05), (0.2434, -0.05921, -0.05), (-0.2566, -0.05921, -0.15), (-0.2566, 0.04079, -0.15), (-0.1566, -0.05921, -0.15), (-0.2566, 0.1408, -0.15), (-0.1566, 0.04079, -0.15), (-0.1566, -0.1592, -0.15), (-0.05658, -0.1592, -0.15), (-0.05658, -0.05921, -0.15), (-0.05658, 0.04079, -0.15), (-0.05658, 0.1408, -0.15), (0.1434, -0.1592, -0.15), (0.1434, -0.05921, -0.15), (0.1434, 0.04079, -0.15), (0.2434, -0.05921, -0.15), (0.2434, 0.04079, -0.15), (0.2434, 0.1408, -0.15), (-0.1566, -0.1592, 0.05), (-0.05658, -0.1592, 0.15), (-0.1566, -0.1592, 0.15), (-0.05658, -0.1592, 0.05), (0.1434, -0.1592, 0.15), (0.1434, -0.1592, 0.05), (-0.1566, -0.1592, -0.05), (-0.05658, -0.1592, -0.05), (0.1434, -0.1592, -0.05), (0.2434, -0.1592, 0.05), (0.2434, -0.1592, -0.05), (-0.1566, -0.1592, -0.15), (-0.05658, -0.1592, -0.15), (0.1434, -0.1592, -0.15), (-0.1566, -0.05921, 0.05), (-0.1566, -0.05921, 0.15), (-0.2566, -0.05921, 0.15), (0.1434, -0.05921, 0.05), (0.2434, -0.05921, 0.15), (0.1434, -0.05921, 0.15), (0.2434, -0.05921, 0.05), (-0.1566, -0.05921, -0.05), (-0.2566, -0.05921, -0.15), (-0.1566, -0.05921, -0.15), (0.1434, -0.05921, -0.15), (0.2434, -0.05921, -0.05), (0.1434, -0.05921, -0.05), (0.2434, -0.05921, -0.15), (-0.2566, 0.1408, 0.15), (-0.05658, 0.1408, 0.15), (-0.2566, 0.1408, 0.05), (-0.1566, 0.1408, 0.05), (0.2434, 0.1408, 0.15), (-0.05658, 0.1408, 0.05), (0.04342, 0.1408, 0.05), (-0.2566, 0.1408, -0.05), (-0.1566, 0.1408, -0.05), (-0.05658, 0.1408, -0.05), (0.04342, 0.1408, -0.05), (-0.2566, 0.1408, -0.15), (-0.05658, 0.1408, -0.15), (0.2434, 0.1408, -0.15)], [], [(0, 1, 2), (3, 1, 0), (4, 1, 3), (5, 1, 4), (6, 3, 0), (7, 4, 3), (7, 3, 6), (8, 5, 4), (8, 4, 7), (9, 5, 8), (10, 11, 12), (13, 14, 11), (13, 11, 10), (15, 16, 14), (15, 14, 13), (17, 16, 15), (18, 19, 20), (20, 19, 21), (22, 23, 24), (24, 23, 25), (26, 27, 28), (28, 27, 29), (30, 28, 31), (29, 32, 31), (28, 29, 31), (31, 32, 33), (31, 33, 34), (34, 33, 35), (36, 37, 38), (39, 40, 37), (39, 37, 36), (41, 36, 42), (43, 39, 36), (43, 36, 41), (44, 40, 39), (44, 39, 43), (45, 40, 44), (46, 43, 41), (47, 44, 43), (47, 43, 46), (47, 45, 44), (48, 45, 47), (49, 48, 47), (50, 45, 48), (50, 48, 49), (51, 45, 50), (52, 53, 54), (55, 53, 52), (56, 57, 58), (58, 57, 59), (60, 61, 62), (61, 63, 64), (62, 61, 64), (65, 62, 66), (62, 64, 67), (66, 62, 67), (64, 63, 68), (67, 64, 68), (68, 63, 69), (66, 67, 70), (67, 68, 71), (70, 67, 71), (68, 69, 71), (71, 69, 72), (71, 72, 73), (72, 69, 74), (73, 72, 74), (74, 69, 75), (76, 77, 78), (79, 80, 77), (79, 77, 76), (81, 80, 79), (82, 79, 76), (82, 81, 79), (83, 81, 82), (84, 85, 81), (84, 81, 83), (86, 85, 84), (87, 83, 82), (88, 84, 83), (88, 83, 87), (89, 84, 88), (90, 91, 92), (93, 94, 95), (96, 94, 93), (97, 90, 92), (98, 97, 92), (99, 97, 98), (100, 101, 102), (103, 101, 100), (104, 105, 106), (106, 105, 107), (105, 108, 109), (107, 105, 109), (109, 108, 110), (106, 107, 111), (107, 109, 112), (111, 107, 112), (109, 110, 112), (112, 110, 113), (110, 108, 114), (113, 110, 114), (112, 113, 115), (111, 112, 115), (113, 114, 116), (115, 113, 116), (114, 108, 117), (116, 114, 117)])
me_objobject_005.polygons.foreach_set('use_smooth', [True] * 108)
_uv = me_objobject_005.uv_layers.new(name='UVMap')
_uv.uv.foreach_set('vector', [0.2051, 0.5, 0.2051, 0.5, 0.2051, 0.5, 0.2051, 0.5, 0.2051, 0.5, 0.2051, 0.5, 0.2051, 0.5, 0.2051, 0.5, 0.2051, 0.5, 0.2051, 0.5, 0.2051, 0.5, 0.2051, 0.5, 0.2129, 0.5, 0.2129, 0.5, 0.2129, 0.5, 0.209, 0.5, 0.209, 0.5, 0.209, 0.5, 0.2129, 0.5, 0.2129, 0.5, 0.2129, 0.5, 0.2129, 0.5, 0.2129, 0.5, 0.2129, 0.5, 0.209, 0.5, 0.209, 0.5, 0.209, 0.5, 0.2129, 0.5, 0.2129, 0.5, 0.2129, 0.5, 0.2012, 0.5, 0.2012, 0.5, 0.2012, 0.5, 0.2051, 0.5, 0.2051, 0.5, 0.2051, 0.5, 0.2012, 0.5, 0.2012, 0.5, 0.2012, 0.5, 0.2012, 0.5, 0.2012, 0.5, 0.2012, 0.5, 0.2051, 0.5, 0.2051, 0.5, 0.2051, 0.5, 0.2012, 0.5, 0.2012, 0.5, 0.2012, 0.5, 0.2051, 0.5, 0.2051, 0.5, 0.2051, 0.5, 0.2051, 0.5, 0.2051, 0.5, 0.2051, 0.5, 0.2051, 0.5, 0.2051, 0.5, 0.2051, 0.5, 0.2051, 0.5, 0.2051, 0.5, 0.2051, 0.5, 0.2012, 0.5, 0.2012, 0.5, 0.2012, 0.5, 0.2012, 0.5, 0.2012, 0.5, 0.2012, 0.5, 0.2051, 0.5, 0.2051, 0.5, 0.2051, 0.5, 0.2051, 0.5, 0.2051, 0.5, 0.2051, 0.5, 0.2051, 0.5, 0.2051, 0.5, 0.2051, 0.5, 0.2051, 0.5, 0.2051, 0.5, 0.2051, 0.5, 0.209, 0.5, 0.209, 0.5, 0.209, 0.5, 0.209, 0.5, 0.209, 0.5, 0.209, 0.5, 0.2051, 0.5, 0.2051, 0.5, 0.2051, 0.5, 0.2129, 0.5, 0.2129, 0.5, 0.2129, 0.5, 0.2051, 0.5, 0.2051, 0.5, 0.2051, 0.5, 0.2012, 0.5, 0.2012, 0.5, 0.2012, 0.5, 0.209, 0.5, 0.209, 0.5, 0.209, 0.5, 0.2012, 0.5, 0.2012, 0.5, 0.2012, 0.5, 0.2129, 0.5, 0.2129, 0.5, 0.2129, 0.5, 0.209, 0.5, 0.209, 0.5, 0.209, 0.5, 0.2129, 0.5, 0.2129, 0.5, 0.2129, 0.5, 0.2051, 0.5, 0.2051, 0.5, 0.2051, 0.5, 0.209, 0.5, 0.209, 0.5, 0.209, 0.5, 0.2051, 0.5, 0.2051, 0.5, 0.2051, 0.5, 0.209, 0.5, 0.209, 0.5, 0.209, 0.5, 0.209, 0.5, 0.209, 0.5, 0.209, 0.5, 0.2051, 0.5, 0.2051, 0.5, 0.2051, 0.5, 0.209, 0.5, 0.209, 0.5, 0.209, 0.5, 0.2051, 0.5, 0.2051, 0.5, 0.2051, 0.5, 0.209, 0.5, 0.209, 0.5, 0.209, 0.5, 0.2012, 0.5, 0.2012, 0.5, 0.2012, 0.5, 0.2012, 0.5, 0.2012, 0.5, 0.2012, 0.5, 0.2012, 0.5, 0.2012, 0.5, 0.2012, 0.5, 0.2012, 0.5, 0.2012, 0.5, 0.2012, 0.5, 0.2051, 0.5, 0.2051, 0.5, 0.2051, 0.5, 0.2129, 0.5, 0.2129, 0.5, 0.2129, 0.5, 0.2051, 0.5, 0.2051, 0.5, 0.2051, 0.5, 0.2012, 0.5, 0.2012, 0.5, 0.2012, 0.5, 0.209, 0.5, 0.209, 0.5, 0.209, 0.5, 0.2012, 0.5, 0.2012, 0.5, 0.2012, 0.5, 0.2129, 0.5, 0.2129, 0.5, 0.2129, 0.5, 0.209, 0.5, 0.209, 0.5, 0.209, 0.5, 0.2129, 0.5, 0.2129, 0.5, 0.2129, 0.5, 0.2051, 0.5, 0.2051, 0.5, 0.2051, 0.5, 0.209, 0.5, 0.209, 0.5, 0.209, 0.5, 0.2051, 0.5, 0.2051, 0.5, 0.2051, 0.5, 0.209, 0.5, 0.209, 0.5, 0.209, 0.5, 0.209, 0.5, 0.209, 0.5, 0.209, 0.5, 0.2051, 0.5, 0.2051, 0.5, 0.2051, 0.5, 0.209, 0.5, 0.209, 0.5, 0.209, 0.5, 0.2051, 0.5, 0.2051, 0.5, 0.2051, 0.5, 0.209, 0.5, 0.209, 0.5, 0.209, 0.5, 0.2012, 0.5, 0.2012, 0.5, 0.2012, 0.5, 0.2051, 0.5, 0.2051, 0.5, 0.2051, 0.5, 0.2012, 0.5, 0.2012, 0.5, 0.2012, 0.5, 0.2051, 0.5, 0.2051, 0.5, 0.2051, 0.5, 0.2051, 0.5, 0.2051, 0.5, 0.2051, 0.5, 0.2051, 0.5, 0.2051, 0.5, 0.2051, 0.5, 0.2051, 0.5, 0.2051, 0.5, 0.2051, 0.5, 0.2012, 0.5, 0.2012, 0.5, 0.2012, 0.5, 0.2051, 0.5, 0.2051, 0.5, 0.2051, 0.5, 0.2012, 0.5, 0.2012, 0.5, 0.2012, 0.5, 0.2012, 0.5, 0.2012, 0.5, 0.2012, 0.5, 0.2051, 0.5, 0.2051, 0.5, 0.2051, 0.5, 0.2012, 0.5, 0.2012, 0.5, 0.2012, 0.5, 0.2051, 0.5, 0.2051, 0.5, 0.2051, 0.5, 0.2051, 0.5, 0.2051, 0.5, 0.2051, 0.5, 0.2051, 0.5, 0.2051, 0.5, 0.2051, 0.5, 0.2051, 0.5, 0.2051, 0.5, 0.2051, 0.5, 0.2051, 0.5, 0.2051, 0.5, 0.2051, 0.5, 0.2051, 0.5, 0.2051, 0.5, 0.2051, 0.5, 0.2051, 0.5, 0.2051, 0.5, 0.2051, 0.5, 0.2051, 0.5, 0.2051, 0.5, 0.2051, 0.5, 0.2051, 0.5, 0.2051, 0.5, 0.2051, 0.5, 0.2129, 0.5, 0.2129, 0.5, 0.2129, 0.5, 0.2129, 0.5, 0.2129, 0.5, 0.2129, 0.5, 0.209, 0.5, 0.209, 0.5, 0.209, 0.5, 0.2129, 0.5, 0.2129, 0.5, 0.2129, 0.5, 0.209, 0.5, 0.209, 0.5, 0.209, 0.5, 0.209, 0.5, 0.209, 0.5, 0.209, 0.5, 0.2129, 0.5, 0.2129, 0.5, 0.2129, 0.5, 0.209, 0.5, 0.209, 0.5, 0.209, 0.5, 0.2129, 0.5, 0.2129, 0.5, 0.2129, 0.5, 0.2129, 0.5, 0.2129, 0.5, 0.2129, 0.5, 0.209, 0.5, 0.209, 0.5, 0.209, 0.5, 0.2129, 0.5, 0.2129, 0.5, 0.2129, 0.5, 0.2129, 0.5, 0.2129, 0.5, 0.2129, 0.5, 0.2129, 0.5, 0.2129, 0.5, 0.2129, 0.5, 0.209, 0.5, 0.209, 0.5, 0.209, 0.5, 0.2129, 0.5, 0.2129, 0.5, 0.2129, 0.5, 0.209, 0.5, 0.209, 0.5, 0.209, 0.5, 0.209, 0.5, 0.209, 0.5, 0.209, 0.5])
me_objobject_005.materials.append(mat_palette_005)
me_objobject_005.use_remesh_fix_poles = True
me_objobject_005.use_remesh_preserve_attributes = False
me_objobject_005.use_mirror_vertex_groups = False
me_objobject_005.update()
me_objobject_005.normals_split_custom_set([tuple(v) for v in zip(*[iter([-1.0, 1.526e-07, 0.0, -1.0, 1.346e-07, 0.0, -1.0, 0.0, 0.0, -1.0, 6.351e-07, 0.0, -1.0, 1.346e-07, 0.0, -1.0, 1.526e-07, 0.0, -1.0, 0.0, 0.0, -1.0, 1.346e-07, 0.0, -1.0, 6.351e-07, 0.0, -1.0, 0.0, 0.0, -1.0, 1.346e-07, 0.0, -1.0, 0.0, 0.0, -1.0, 0.0, 0.0, -1.0, 6.351e-07, 0.0, -1.0, 1.526e-07, 0.0, -1.0, 0.0, 0.0, -1.0, 0.0, 0.0, -1.0, 6.351e-07, 0.0, -1.0, 0.0, 0.0, -1.0, 6.351e-07, 0.0, -1.0, 0.0, 0.0, -1.0, 0.0, 0.0, -1.0, 0.0, 0.0, -1.0, 0.0, 0.0, -1.0, 0.0, 0.0, -1.0, 0.0, 0.0, -1.0, 0.0, 0.0, -1.0, 0.0, 0.0, -1.0, 0.0, 0.0, -1.0, 0.0, 0.0, -1.0, 0.0, 0.0, -1.0, 0.0, 0.0, -1.0, 0.0, 0.0, -1.0, 0.0, 0.0, -1.0, 0.0, 0.0, -1.0, 0.0, 0.0, -1.0, 0.0, 0.0, -1.0, 0.0, 0.0, -1.0, 0.0, 0.0, -1.0, 0.0, 0.0, -1.0, 0.0, 0.0, -1.0, 0.0, 0.0, -1.0, 0.0, 0.0, -1.0, 0.0, 0.0, -1.0, 0.0, 0.0, -1.0, 0.0, 0.0, -1.0, 0.0, 0.0, -1.0, 0.0, 0.0, 1.0, 0.0, 0.0, 1.0, 0.0, 0.0, 1.0, 0.0, 0.0, 1.0, 0.0, 0.0, 1.0, 0.0, 0.0, 1.0, 0.0, 0.0, 1.0, 0.0, 0.0, 1.0, 0.0, 0.0, 1.0, 0.0, 0.0, 1.0, 0.0, 0.0, 1.0, 0.0, 0.0, 1.0, 0.0, 0.0, 1.0, 0.0, 0.0, 1.0, 0.0, 0.0, 1.0, 0.0, 0.0, 1.0, 0.0, 0.0, 1.0, 0.0, 0.0, 1.0, 8.468e-07, 0.0, 1.0, 0.0, 0.0, 1.0, 0.0, 0.0, 1.0, 6.729e-08, 0.0, 1.0, 8.468e-07, 0.0, 1.0, 3.052e-07, 0.0, 1.0, 6.729e-08, 0.0, 1.0, 0.0, 0.0, 1.0, 8.468e-07, 0.0, 1.0, 6.729e-08, 0.0, 1.0, 6.729e-08, 0.0, 1.0, 3.052e-07, 0.0, 1.0, 0.0, 0.0, 1.0, 6.729e-08, 0.0, 1.0, 0.0, 0.0, 1.0, 0.0, 0.0, 1.0, 0.0, 0.0, 1.0, 0.0, 0.0, 1.0, 0.0, 0.0, 0.0, 0.0, 1.0, 0.0, 0.0, 1.0, 0.0, 0.0, 1.0, 0.0, 0.0, 1.0, 0.0, 0.0, 1.0, 0.0, 0.0, 1.0, 0.0, 0.0, 1.0, 0.0, 0.0, 1.0, 0.0, 0.0, 1.0, 0.0, 0.0, 1.0, 0.0, 0.0, 1.0, 0.0, 0.0, 1.0, 0.0, 0.0, 1.0, 0.0, 0.0, 1.0, 0.0, 0.0, 1.0, 0.0, 0.0, 1.0, 0.0, 0.0, 1.0, 0.0, 0.0, 1.0, 3.016e-08, 0.0, 1.0, 0.0, 0.0, 1.0, 0.0, 0.0, 1.0, 3.016e-08, 0.0, 1.0, 0.0, 0.0, 1.0, 0.0, 0.0, 1.0, 4.21e-09, 0.0, 1.0, 0.0, 0.0, 1.0, 3.016e-08, 0.0, 1.0, 0.0, 0.0, 1.0, 0.0, 0.0, 1.0, 0.0, 0.0, 1.0, -2.469e-08, 0.0, 1.0, 3.016e-08, 0.0, 1.0, 0.0, 0.0, 1.0, -2.469e-08, 0.0, 1.0, 0.0, 0.0, 1.0, 0.0, 0.0, 1.0, -2.469e-08, 0.0, 1.0, 4.21e-09, 0.0, 1.0, 3.016e-08, 0.0, 1.0, -6.031e-08, 0.0, 1.0, 4.21e-09, 0.0, 1.0, -2.469e-08, 0.0, 1.0, 0.0, 0.0, 1.0, -6.031e-08, 0.0, 1.0, -2.469e-08, 0.0, 1.0, 0.0, 0.0, 1.0, 4.21e-09, 0.0, 1.0, -6.031e-08, 0.0, 1.0, 0.0, 0.0, 1.0, -6.031e-08, 0.0, 1.0, 0.0, 0.0, 1.0, 0.0, 0.0, 1.0, 4.21e-09, 0.0, 1.0, 0.0, 0.0, 1.0, 0.0, 0.0, 1.0, 0.0, 0.0, 1.0, 0.0, 0.0, 1.0, 0.0, 0.0, 1.0, 0.0, 0.0, 1.0, 0.0, 0.0, 1.0, 0.0, 0.0, -1.0, 0.0, 0.0, -1.0, 0.0, 0.0, -1.0, 0.0, 0.0, -1.0, 0.0, 0.0, -1.0, 0.0, 0.0, -1.0, 0.0, 0.0, -1.0, 0.0, 0.0, -1.0, 0.0, 0.0, -1.0, 0.0, 0.0, -1.0, 0.0, 0.0, -1.0, 0.0, 0.0, -1.0, 0.0, 0.0, -1.0, 0.0, 0.0, -1.0, 0.0, 0.0, -1.0, 0.0, 0.0, -1.0, 0.0, 0.0, -1.0, 0.0, 0.0, -1.0, 0.0, 0.0, -1.0, 0.0, 0.0, -1.0, 0.0, 0.0, -1.0, 0.0, 0.0, -1.0, 0.0, 0.0, -1.0, 0.0, 0.0, -1.0, 0.0, 0.0, -1.0, 0.0, 0.0, -1.0, 0.0, 0.0, -1.0, 0.0, 0.0, -1.0, 0.0, 0.0, -1.0, 0.0, 0.0, -1.0, 0.0, 0.0, -1.0, 0.0, 0.0, -1.0, 0.0, 0.0, -1.0, 0.0, 0.0, -1.0, 0.0, 0.0, -1.0, 0.0, 0.0, -1.0, 0.0, 0.0, -1.0, 0.0, 0.0, -1.0, 0.0, 0.0, -1.0, 0.0, 0.0, -1.0, 0.0, 0.0, -1.0, 0.0, 0.0, -1.0, 0.0, 0.0, -1.0, 0.0, 0.0, -1.0, 0.0, 0.0, -1.0, 0.0, 0.0, -1.0, 0.0, 0.0, -1.0, 0.0, 0.0, -1.0, 0.0, 0.0, -1.0, 0.0, 0.0, -1.0, 0.0, 0.0, -1.0, 0.0, 0.0, -1.0, 0.0, 0.0, -1.0, 0.0, 0.0, -1.0, 0.0, 0.0, -1.0, 0.0, 0.0, -1.0, 0.0, 0.0, -1.0, 0.0, 0.0, -1.0, 0.0, 0.0, -1.0, 0.0, 0.0, -1.0, 0.0, -1.0, 0.0, 0.0, -1.0, 0.0, 0.0, -1.0, 0.0, 0.0, -1.0, 0.0, 0.0, -1.0, 0.0, 0.0, -1.0, 0.0, 0.0, -1.0, 0.0, 0.0, -1.0, 0.0, 0.0, -1.0, 0.0, 0.0, -1.0, 0.0, 0.0, -1.0, 0.0, 0.0, -1.0, 0.0, 0.0, -1.0, 0.0, 0.0, -1.0, 0.0, 0.0, -1.0, 0.0, 0.0, -1.0, 0.0, 0.0, -1.0, 0.0, 0.0, -1.0, 0.0, 0.0, -1.0, 0.0, 0.0, -1.0, 0.0, 0.0, -1.0, 0.0, 0.0, -1.0, 0.0, 0.0, -1.0, 0.0, 0.0, -1.0, 0.0, 0.0, -1.0, 0.0, 0.0, -1.0, 0.0, 0.0, -1.0, 0.0, 0.0, -1.0, 0.0, 0.0, -1.0, 0.0, 0.0, -1.0, 0.0, 0.0, -1.0, 0.0, 0.0, -1.0, 0.0, 0.0, -1.0, 0.0, 0.0, -1.0, 0.0, 0.0, -1.0, 0.0, 0.0, -1.0, 0.0, 0.0, -1.0, 0.0, 0.0, -1.0, 0.0, 0.0, -1.0, 0.0, 0.0, -1.0, 0.0, 0.0, -1.0, 0.0, 0.0, -1.0, 0.0, 0.0, -1.0, 0.0, 0.0, -1.0, 0.0, 0.0, -1.0, 0.0, 0.0, -1.0, 0.0, 0.0, -1.0, 0.0, 0.0, -1.0, 0.0, 0.0, -1.0, 0.0, 0.0, -1.0, 0.0, 0.0, -1.0, 0.0, 0.0, -1.0, 0.0, 0.0, -1.0, 0.0, 0.0, -1.0, 0.0, 0.0, -1.0, 0.0, 0.0, -1.0, 0.0, 0.0, -1.0, 0.0, 0.0, -1.0, 0.0, 0.0, -1.0, 0.0, 0.0, -1.0, 0.0, 0.0, -1.0, 0.0, 0.0, -1.0, 0.0, 0.0, -1.0, 0.0, 0.0, -1.0, 0.0, 0.0, -1.0, 0.0, 0.0, -1.0, 0.0, 0.0, 1.0, 0.0, 0.0, 1.0, 0.0, 0.0, 1.0, 0.0, 0.0, 1.0, 0.0, 0.0, 1.0, 0.0, 0.0, 1.0, 0.0, 0.0, 1.0, 0.0, 0.0, 1.0, -3.365e-08, 0.0, 1.0, 1.206e-07, 0.0, 1.0, 0.0, 0.0, 1.0, 0.0, 0.0, 1.0, 1.206e-07, 0.0, 1.0, 1.206e-07, 0.0, 1.0, -3.365e-08, 0.0, 1.0, -1.408e-07, 0.0, 1.0, 0.0, 0.0, 1.0, 0.0, 0.0, 1.0, 0.0, 0.0, 1.0, 0.0, 0.0, 1.0, 1.206e-07, 0.0, 1.0, 5.33e-09, 0.0, 1.0, 0.0, 0.0, 1.0, 0.0, 0.0, 1.0, 5.33e-09, 0.0, 1.0, 1.206e-07, 0.0, 1.0, -1.408e-07, 0.0, 1.0, 5.33e-09, 0.0, 1.0, 5.33e-09, 0.0, 1.0, -1.408e-07, 0.0, 1.0, -6.985e-08, 0.0, 1.0, -1.408e-07, 0.0, 1.0, -3.365e-08, 0.0, 1.0, 3.74e-08, 0.0, 1.0, -6.985e-08, 0.0, 1.0, -1.408e-07, 0.0, 1.0, 3.74e-08, 0.0, 1.0, 5.33e-09, 0.0, 1.0, -6.985e-08, 0.0, 1.0, 0.0, 0.0, 1.0, 0.0, 0.0, 1.0, 5.33e-09, 0.0, 1.0, 0.0, 0.0, 1.0, -6.985e-08, 0.0, 1.0, 3.74e-08, 0.0, 1.0, 3.104e-08, 0.0, 1.0, 0.0, 0.0, 1.0, -6.985e-08, 0.0, 1.0, 3.104e-08, 0.0, 1.0, 3.74e-08, 0.0, 1.0, -3.365e-08, 0.0, 1.0, 3.665e-08, 0.0, 1.0, 3.104e-08, 0.0, 1.0, 3.74e-08, 0.0, 1.0, 3.665e-08])] * 3)])
me_objobject_006 = bpy.data.meshes.new('ObjObject.006')
me_objobject_006.from_pydata([(0.0, 0.3, 0.15), (0.0, 0.0, -0.15), (0.0, 0.0, 0.15), (0.0, 0.3, -0.15), (0.3, 0.0, 0.15), (0.3, 0.0, 0.05), (0.3, 0.1, 0.15), (0.3, 0.1, 0.05), (0.3, 0.0, -0.05), (0.3, 0.0, -0.15), (0.3, 0.1, -0.05), (0.3, 0.1, -0.15), (0.3, 0.3, 0.15), (0.3, 0.3, -0.15), (0.4, 0.0, 0.05), (0.4, 0.0, -0.05), (0.4, 0.1, 0.05), (0.4, 0.1, -0.05), (0.1, 0.1, 0.15), (0.0, 0.3, 0.15), (0.0, 0.0, 0.15), (0.1, 0.2, 0.15), (0.2, 0.0, 0.15), (0.2, 0.1, 0.15), (0.2, 0.2, 0.15), (0.3, 0.0, 0.15), (0.3, 0.1, 0.15), (0.3, 0.3, 0.15), (0.4, 0.0, 0.05), (0.3, 0.1, 0.05), (0.3, 0.0, 0.05), (0.4, 0.1, 0.05), (0.3, 0.0, -0.05), (0.3, 0.1, -0.05), (0.4, 0.0, -0.05), (0.4, 0.1, -0.05), (0.0, 0.0, -0.15), (0.0, 0.3, -0.15), (0.1, 0.1, -0.15), (0.1, 0.2, -0.15), (0.2, 0.0, -0.15), (0.2, 0.1, -0.15), (0.2, 0.2, -0.15), (0.3, 0.0, -0.15), (0.3, 0.1, -0.15), (0.3, 0.3, -0.15), (0.2, 0.0, 0.05), (0.2, 0.0, 0.15), (0.0, 0.0, 0.15), (0.3, 0.0, 0.15), (0.3, 0.0, 0.05), (0.2, 0.0, -0.05), (0.3, 0.0, -0.05), (0.4, 0.0, 0.05), (0.4, 0.0, -0.05), (0.0, 0.0, -0.15), (0.2, 0.0, -0.15), (0.3, 0.0, -0.15), (0.3, 0.1, 0.05), (0.4, 0.1, 0.05), (0.3, 0.1, -0.05), (0.4, 0.1, -0.05), (0.0, 0.3, 0.15), (0.3, 0.3, 0.15), (0.0, 0.3, -0.15), (0.3, 0.3, -0.15)], [], [(0, 1, 2), (3, 1, 0), (4, 5, 6), (6, 5, 7), (8, 9, 10), (10, 9, 11), (6, 7, 12), (7, 10, 12), (10, 11, 12), (12, 11, 13), (14, 15, 16), (16, 15, 17), (18, 19, 20), (21, 19, 18), (22, 18, 20), (23, 21, 18), (23, 18, 22), (24, 19, 21), (24, 21, 23), (25, 23, 22), (26, 24, 23), (26, 23, 25), (27, 19, 24), (27, 24, 26), (28, 29, 30), (31, 29, 28), (32, 33, 34), (34, 33, 35), (36, 37, 38), (38, 37, 39), (36, 38, 40), (38, 39, 41), (40, 38, 41), (39, 37, 42), (41, 39, 42), (40, 41, 43), (41, 42, 44), (43, 41, 44), (42, 37, 45), (44, 42, 45), (46, 47, 48), (46, 49, 47), (50, 49, 46), (51, 46, 48), (51, 50, 46), (52, 53, 50), (52, 50, 51), (54, 53, 52), (55, 51, 48), (56, 52, 51), (56, 51, 55), (57, 52, 56), (58, 59, 60), (60, 59, 61), (62, 63, 64), (64, 63, 65)])
me_objobject_006.polygons.foreach_set('use_smooth', [True] * 56)
_uv = me_objobject_006.uv_layers.new(name='UVMap')
_uv.uv.foreach_set('vector', [0.209, 0.5, 0.209, 0.5, 0.209, 0.5, 0.209, 0.5, 0.209, 0.5, 0.209, 0.5, 0.2051, 0.5, 0.2051, 0.5, 0.2051, 0.5, 0.2051, 0.5, 0.2051, 0.5, 0.2051, 0.5, 0.2051, 0.5, 0.2051, 0.5, 0.2051, 0.5, 0.2051, 0.5, 0.2051, 0.5, 0.2051, 0.5, 0.209, 0.5, 0.209, 0.5, 0.209, 0.5, 0.209, 0.5, 0.209, 0.5, 0.209, 0.5, 0.209, 0.5, 0.209, 0.5, 0.209, 0.5, 0.209, 0.5, 0.209, 0.5, 0.209, 0.5, 0.2754, 0.5, 0.2754, 0.5, 0.2754, 0.5, 0.2754, 0.5, 0.2754, 0.5, 0.2754, 0.5, 0.209, 0.5, 0.209, 0.5, 0.209, 0.5, 0.209, 0.5, 0.209, 0.5, 0.209, 0.5, 0.209, 0.5, 0.209, 0.5, 0.209, 0.5, 0.5996, 0.5, 0.5996, 0.5, 0.5996, 0.5, 0.209, 0.5, 0.209, 0.5, 0.209, 0.5, 0.209, 0.5, 0.209, 0.5, 0.209, 0.5, 0.5996, 0.5, 0.5996, 0.5, 0.5996, 0.5, 0.2051, 0.5, 0.2051, 0.5, 0.2051, 0.5, 0.209, 0.5, 0.209, 0.5, 0.209, 0.5, 0.2051, 0.5, 0.2051, 0.5, 0.2051, 0.5, 0.209, 0.5, 0.209, 0.5, 0.209, 0.5, 0.209, 0.5, 0.209, 0.5, 0.209, 0.5, 0.2754, 0.5, 0.2754, 0.5, 0.2754, 0.5, 0.2754, 0.5, 0.2754, 0.5, 0.2754, 0.5, 0.2754, 0.5, 0.2754, 0.5, 0.2754, 0.5, 0.2754, 0.5, 0.2754, 0.5, 0.2754, 0.5, 0.209, 0.5, 0.209, 0.5, 0.209, 0.5, 0.209, 0.5, 0.209, 0.5, 0.209, 0.5, 0.209, 0.5, 0.209, 0.5, 0.209, 0.5, 0.5996, 0.5, 0.5996, 0.5, 0.5996, 0.5, 0.209, 0.5, 0.209, 0.5, 0.209, 0.5, 0.209, 0.5, 0.209, 0.5, 0.209, 0.5, 0.5996, 0.5, 0.5996, 0.5, 0.5996, 0.5, 0.2051, 0.5, 0.2051, 0.5, 0.2051, 0.5, 0.209, 0.5, 0.209, 0.5, 0.209, 0.5, 0.2051, 0.5, 0.2051, 0.5, 0.2051, 0.5, 0.209, 0.5, 0.209, 0.5, 0.209, 0.5, 0.209, 0.5, 0.209, 0.5, 0.209, 0.5, 0.209, 0.5, 0.209, 0.5, 0.209, 0.5, 0.2051, 0.5, 0.2051, 0.5, 0.2051, 0.5, 0.2051, 0.5, 0.2051, 0.5, 0.2051, 0.5, 0.209, 0.5, 0.209, 0.5, 0.209, 0.5, 0.209, 0.5, 0.209, 0.5, 0.209, 0.5, 0.2754, 0.5, 0.2754, 0.5, 0.2754, 0.5, 0.209, 0.5, 0.209, 0.5, 0.209, 0.5, 0.2754, 0.5, 0.2754, 0.5, 0.2754, 0.5, 0.209, 0.5, 0.209, 0.5, 0.209, 0.5, 0.2051, 0.5, 0.2051, 0.5, 0.2051, 0.5, 0.209, 0.5, 0.209, 0.5, 0.209, 0.5, 0.2051, 0.5, 0.2051, 0.5, 0.2051, 0.5, 0.2754, 0.5, 0.2754, 0.5, 0.2754, 0.5, 0.2754, 0.5, 0.2754, 0.5, 0.2754, 0.5, 0.209, 0.5, 0.209, 0.5, 0.209, 0.5, 0.209, 0.5, 0.209, 0.5, 0.209, 0.5])
me_objobject_006.materials.append(mat_palette_006)
me_objobject_006.use_remesh_fix_poles = True
me_objobject_006.use_remesh_preserve_attributes = False
me_objobject_006.use_mirror_vertex_groups = False
me_objobject_006.update()
me_objobject_006.normals_split_custom_set([tuple(v) for v in zip(*[iter([-1.0, 0.0, 0.0, -1.0, 0.0, 0.0, -1.0, 0.0, 0.0, -1.0, 0.0, 0.0, -1.0, 0.0, 0.0, -1.0, 0.0, 0.0, 1.0, 0.0, 0.0, 1.0, 0.0, 0.0, 1.0, 0.0, 0.0, 1.0, 0.0, 0.0, 1.0, 0.0, 0.0, 1.0, 0.0, 0.0, 1.0, 0.0, 0.0, 1.0, 0.0, 0.0, 1.0, 0.0, 0.0, 1.0, 0.0, 0.0, 1.0, 0.0, 0.0, 1.0, 0.0, 0.0, 1.0, 0.0, 0.0, 1.0, 0.0, 0.0, 1.0, 0.0, 0.0, 1.0, 0.0, 0.0, 1.0, 0.0, 0.0, 1.0, 0.0, 0.0, 1.0, 0.0, 0.0, 1.0, 0.0, 0.0, 1.0, 0.0, 0.0, 1.0, 0.0, 0.0, 1.0, 0.0, 0.0, 1.0, 0.0, 0.0, 1.0, 0.0, 0.0, 1.0, 0.0, 0.0, 1.0, 0.0, 0.0, 1.0, 0.0, 0.0, 1.0, 0.0, 0.0, 1.0, 0.0, 0.0, -2.749e-08, 0.0, 1.0, -7.63e-08, 0.0, 1.0, 0.0, 0.0, 1.0, -1.397e-07, 0.0, 1.0, -7.63e-08, 0.0, 1.0, -2.749e-08, 0.0, 1.0, 0.0, 0.0, 1.0, -2.749e-08, 0.0, 1.0, 0.0, 0.0, 1.0, 0.0, 0.0, 1.0, -1.397e-07, 0.0, 1.0, -2.749e-08, 0.0, 1.0, 0.0, 0.0, 1.0, -2.749e-08, 0.0, 1.0, 0.0, 0.0, 1.0, 2.328e-08, 0.0, 1.0, -7.63e-08, 0.0, 1.0, -1.397e-07, 0.0, 1.0, 2.328e-08, 0.0, 1.0, -1.397e-07, 0.0, 1.0, 0.0, 0.0, 1.0, 0.0, 0.0, 1.0, 0.0, 0.0, 1.0, 0.0, 0.0, 1.0, 2.328e-08, 0.0, 1.0, 2.328e-08, 0.0, 1.0, 0.0, 0.0, 1.0, 2.328e-08, 0.0, 1.0, 0.0, 0.0, 1.0, 0.0, 0.0, 1.0, 4.657e-08, 0.0, 1.0, -7.63e-08, 0.0, 1.0, 2.328e-08, 0.0, 1.0, 4.657e-08, 0.0, 1.0, 2.328e-08, 0.0, 1.0, 2.328e-08, 0.0, 1.0, 0.0, 0.0, 1.0, 0.0, 0.0, 1.0, 0.0, 0.0, 1.0, 0.0, 0.0, 1.0, 0.0, 0.0, 1.0, 0.0, 0.0, 1.0, 0.0, 0.0, -1.0, 0.0, 0.0, -1.0, 0.0, 0.0, -1.0, 0.0, 0.0, -1.0, 0.0, 0.0, -1.0, 0.0, 0.0, -1.0, -6.209e-08, 0.0, -1.0, -7.481e-08, 0.0, -1.0, -5.115e-08, 0.0, -1.0, -5.115e-08, 0.0, -1.0, -7.481e-08, 0.0, -1.0, -6.985e-08, 0.0, -1.0, -6.209e-08, 0.0, -1.0, -5.115e-08, 0.0, -1.0, 0.0, 0.0, -1.0, -5.115e-08, 0.0, -1.0, -6.985e-08, 0.0, -1.0, 0.0, 0.0, -1.0, 0.0, 0.0, -1.0, -5.115e-08, 0.0, -1.0, 0.0, 0.0, -1.0, -6.985e-08, 0.0, -1.0, -7.481e-08, 0.0, -1.0, 2.328e-08, 0.0, -1.0, 0.0, 0.0, -1.0, -6.985e-08, 0.0, -1.0, 2.328e-08, 0.0, -1.0, 0.0, 0.0, -1.0, 0.0, 0.0, -1.0, 0.0, 0.0, -1.0, 0.0, 0.0, -1.0, 2.328e-08, 0.0, -1.0, 2.328e-08, 0.0, -1.0, 0.0, 0.0, -1.0, 0.0, 0.0, -1.0, 2.328e-08, 0.0, -1.0, 2.328e-08, 0.0, -1.0, -7.481e-08, 0.0, -1.0, 4.657e-08, 0.0, -1.0, 2.328e-08, 0.0, -1.0, 2.328e-08, 0.0, -1.0, 4.657e-08, 0.0, -1.0, 0.0, -1.0, 0.0, 0.0, -1.0, 0.0, 0.0, -1.0, 0.0, 0.0, -1.0, 0.0, 0.0, -1.0, 0.0, 0.0, -1.0, 0.0, 0.0, -1.0, 0.0, 0.0, -1.0, 0.0, 0.0, -1.0, 0.0, 0.0, -1.0, 0.0, 0.0, -1.0, 0.0, 0.0, -1.0, 0.0, 0.0, -1.0, 0.0, 0.0, -1.0, 0.0, 0.0, -1.0, 0.0, 0.0, -1.0, 0.0, 0.0, -1.0, 0.0, 0.0, -1.0, 0.0, 0.0, -1.0, 0.0, 0.0, -1.0, 0.0, 0.0, -1.0, 0.0, 0.0, -1.0, 0.0, 0.0, -1.0, 0.0, 0.0, -1.0, 0.0, 0.0, -1.0, 0.0, 0.0, -1.0, 0.0, 0.0, -1.0, 0.0, 0.0, -1.0, 0.0, 0.0, -1.0, 0.0, 0.0, -1.0, 0.0, 0.0, -1.0, 0.0, 0.0, -1.0, 0.0, 0.0, -1.0, 0.0, 0.0, -1.0, 0.0, 0.0, -1.0, 0.0, 0.0, -1.0, 0.0, 0.0, 1.0, 0.0, 0.0, 1.0, 0.0, 0.0, 1.0, 0.0, 0.0, 1.0, 0.0, 0.0, 1.0, 0.0, 0.0, 1.0, 0.0, 0.0, 1.0, 0.0, 0.0, 1.0, 0.0, 0.0, 1.0, 0.0, 0.0, 1.0, 0.0, 0.0, 1.0, 0.0, 0.0, 1.0, 0.0])] * 3)])
arm_armature = bpy.data.armatures.new('Armature')  # bones are not reproduced

# ---- objects
ob_light = bpy.data.objects.new('Light', light_light)
ob_camera = bpy.data.objects.new('Camera', cam_camera)
ob_tail = bpy.data.objects.new('Tail', me_objobject)
ob_r_leg = bpy.data.objects.new('R_Leg', me_objobject_001)
ob_l_leg = bpy.data.objects.new('L_Leg', me_objobject_002)
ob_r_wing = bpy.data.objects.new('R_Wing', me_objobject_003)
ob_l_wing = bpy.data.objects.new('L_Wing', me_objobject_004)
ob_body = bpy.data.objects.new('Body', me_objobject_005)
ob_head = bpy.data.objects.new('Head', me_objobject_006)
ob_armature = bpy.data.objects.new('Armature', arm_armature)

# ---- transforms, parenting, visibility, modifiers, constraints
ob_light.location = (4.076, 1.005, 5.904)
ob_light.rotation_euler = (0.6503, 0.05522, 1.866)
ob_light.lock_rotations_4d = False
ob_light.empty_display_type = 'ARROWS'
ob_light.color = (0.0, 0.0, 0.0, 0.0)
ob_light.lineart.crease_threshold = 0.0
ob_camera.location = (7.359, -6.926, 4.958)
ob_camera.rotation_euler = (1.109, 0.0, 0.8149)
ob_camera.lock_rotations_4d = False
ob_camera.empty_display_type = 'ARROWS'
ob_camera.color = (0.0, 0.0, 0.0, 0.0)
ob_camera.display_type = 'WIRE'
ob_camera.lineart.crease_threshold = 0.0
ob_tail.parent = ob_armature
ob_tail.matrix_parent_inverse = Matrix(((1.0, -0.0, 0.0, -0.05658), (-0.0, 1.0, -0.0, -0.05), (0.0, -0.0, 1.0, -0.2592), (-0.0, 0.0, -0.0, 1.0)))
ob_tail.location = (-0.1, 0.05, 0.35)
ob_tail.rotation_euler = (1.571, -0.0, 0.0)
ob_tail.lineart.crease_threshold = 0.0
_vg = ob_tail.vertex_groups.new(name='Tail')
for _i, _w in zip([0, 1, 2, 3, 4, 5, 6, 7, 8, 9, 10, 11, 12, 13, 14, 15, 16, 17, 18, 19, 20, 21, 22, 23, 24, 25, 26, 27, 28, 29, 30, 31, 32, 33, 34, 35, 36, 37, 38, 39, 40, 41, 42, 43, 44, 45, 46, 47], [0.9999, 0.9998, 0.9998, 0.9999, 1.0, 1.0, 1.0, 1.0, 0.9997, 0.9999, 0.9998, 0.9998, 1.0, 1.0, 1.0, 1.0, 0.9998, 0.9999, 0.9999, 1.0, 1.0, 1.0, 1.0, 1.0, 0.9999, 0.9997, 0.9998, 1.0, 0.9999, 1.0, 1.0, 1.0, 0.9998, 0.9999, 1.0, 1.0, 0.9999, 0.9998, 1.0, 1.0, 1.0, 1.0, 1.0, 1.0, 0.9999, 1.0, 1.0, 1.0]): _vg.add([_i], _w, 'REPLACE')
_m = ob_tail.modifiers.new('Armature', 'ARMATURE')
_m.object = ob_armature
ob_r_leg.parent = ob_armature
ob_r_leg.matrix_parent_inverse = Matrix(((1.0, -0.0, 0.0, -0.05658), (-0.0, 1.0, -0.0, -0.05), (0.0, -0.0, 1.0, -0.2592), (-0.0, 0.0, -0.0, 1.0)))
ob_r_leg.location = (0.05, -0.05, 0.2)
ob_r_leg.rotation_euler = (1.571, -0.0, 0.0)
ob_r_leg.lineart.crease_threshold = 0.0
_vg = ob_r_leg.vertex_groups.new(name='R_Leg')
for _i, _w in zip([0, 1, 2, 3, 4, 5, 6, 7, 8, 9, 10, 11, 12, 13, 14, 15, 16, 17, 18, 19, 20, 21, 22, 23], [0.9998, 1.0, 1.0, 0.9999, 1.0, 1.0, 0.9998, 0.9999, 1.0, 0.9998, 1.0, 0.9998, 1.0, 0.9999, 1.0, 0.9999, 1.0, 1.0, 1.0, 1.0, 0.9998, 0.9998, 0.9999, 0.9999]): _vg.add([_i], _w, 'REPLACE')
_m = ob_r_leg.modifiers.new('Armature', 'ARMATURE')
_m.object = ob_armature
ob_l_leg.parent = ob_armature
ob_l_leg.matrix_parent_inverse = Matrix(((1.0, -0.0, 0.0, -0.05658), (-0.0, 1.0, -0.0, -0.05), (0.0, -0.0, 1.0, -0.2592), (-0.0, 0.0, -0.0, 1.0)))
ob_l_leg.location = (0.05, 0.15, 0.2)
ob_l_leg.rotation_euler = (1.571, -0.0, 0.0)
ob_l_leg.lineart.crease_threshold = 0.0
_vg = ob_l_leg.vertex_groups.new(name='L_Leg')
for _i, _w in zip([0, 1, 2, 3, 4, 5, 6, 7, 8, 9, 10, 11, 12, 13, 14, 15, 16, 17, 18, 19, 20, 21, 22, 23], [0.9999, 1.0, 1.0, 1.0, 1.0, 1.0, 1.0, 1.0, 1.0, 0.9999, 1.0, 1.0, 1.0, 1.0, 1.0, 1.0, 1.0, 1.0, 1.0, 1.0, 0.9999, 1.0, 1.0, 1.0]): _vg.add([_i], _w, 'REPLACE')
_m = ob_l_leg.modifiers.new('Armature', 'ARMATURE')
_m.object = ob_armature
ob_r_wing.parent = ob_armature
ob_r_wing.matrix_parent_inverse = Matrix(((1.0, -0.0, 0.0, -0.05658), (-0.0, 1.0, -0.0, -0.05), (0.0, -0.0, 1.0, -0.2592), (-0.0, 0.0, -0.0, 1.0)))
ob_r_wing.location = (0.2, -0.1, 0.3)
ob_r_wing.rotation_euler = (1.571, -0.0, 0.0)
ob_r_wing.lineart.crease_threshold = 0.0
_vg = ob_r_wing.vertex_groups.new(name='R_Wing')
for _i, _w in zip([0, 1, 2, 3, 4, 5, 6, 7, 8, 9, 10, 11, 12, 13, 14, 15, 16, 17, 18, 19, 20, 21, 22, 23, 24, 25, 26, 27, 28, 29, 30, 31, 32, 33, 34, 35, 36, 37, 38, 39, 40, 41, 42, 43, 44, 45], [0.9994, 0.9988, 0.9987, 0.9995, 0.9996, 0.9997, 1.0, 1.0, 1.0, 1.0, 0.9995, 0.9994, 0.9987, 0.9999, 0.9996, 1.0, 1.0, 1.0, 1.0, 1.0, 1.0, 0.9988, 0.9995, 0.9997, 0.9997, 0.9999, 1.0, 1.0, 1.0, 1.0, 1.0, 1.0, 0.9988, 0.9995, 0.9987, 0.9997, 1.0, 1.0, 0.9996, 1.0, 0.9997, 1.0, 1.0, 1.0, 1.0, 1.0]): _vg.add([_i], _w, 'REPLACE')
_m = ob_r_wing.modifiers.new('Armature', 'ARMATURE')
_m.object = ob_armature
ob_l_wing.parent = ob_armature
ob_l_wing.matrix_parent_inverse = Matrix(((1.0, -0.0, 0.0, -0.05658), (-0.0, 1.0, -0.0, -0.05), (0.0, -0.0, 1.0, -0.2592), (-0.0, 0.0, -0.0, 1.0)))
ob_l_wing.location = (0.2, 0.2, 0.3)
ob_l_wing.rotation_euler = (1.571, -0.0, 0.0)
ob_l_wing.lineart.crease_threshold = 0.0
_vg = ob_l_wing.vertex_groups.new(name='L_Wing')
for _i, _w in zip([0, 1, 2, 3, 4, 5, 6, 7, 8, 9, 10, 11, 12, 13, 14, 15, 16, 17, 18, 19, 20, 21, 22, 23, 24, 25, 26, 27, 28, 29, 30, 31, 32, 33, 34, 35, 36, 37, 38, 39, 40, 41, 42, 43, 44, 45], [1.0, 1.0, 1.0, 1.0, 0.9997, 0.9998, 1.0, 1.0, 1.0, 1.0, 0.9999, 1.0, 1.0, 0.9999, 0.9997, 1.0, 1.0, 0.9999, 1.0, 1.0, 1.0, 1.0, 1.0, 1.0, 0.9998, 1.0, 1.0, 1.0, 1.0, 1.0, 1.0, 1.0, 1.0, 0.9999, 1.0, 1.0, 1.0, 1.0, 0.9997, 1.0, 0.9998, 1.0, 1.0, 1.0, 1.0, 1.0]): _vg.add([_i], _w, 'REPLACE')
_m = ob_l_wing.modifiers.new('Armature', 'ARMATURE')
_m.object = ob_armature
ob_body.parent = ob_armature
ob_body.matrix_parent_inverse = Matrix(((1.0, -0.0, 0.0, -0.05658), (-0.0, 1.0, -0.0, -0.05), (0.0, -0.0, 1.0, -0.2592), (-0.0, 0.0, -0.0, 1.0)))
ob_body.location = (0.05658, 0.05, 0.2592)
ob_body.rotation_euler = (1.571, -0.0, 0.0)
ob_body.lineart.crease_threshold = 0.0
_vg = ob_body.vertex_groups.new(name='Body')
for _i, _w in zip([0, 1, 2, 3, 4, 5, 6, 7, 8, 9, 10, 11, 12, 13, 14, 15, 16, 17, 18, 19, 20, 21, 22, 23, 24, 25, 26, 27, 28, 29, 30, 31, 32, 33, 34, 35, 36, 37, 38, 39, 40, 41, 42, 43, 44, 45, 46, 47, 48, 49, 50, 51, 52, 53, 54, 55, 56, 57, 58, 59, 60, 61, 62, 63, 64, 65, 66, 67, 68, 69, 70, 71, 72, 73, 74, 75, 76, 77, 78, 79, 80, 81, 82, 83, 84, 85, 86, 87, 88, 89, 90, 91, 92, 93, 94, 95, 96, 97, 98, 99, 100, 101, 102, 103, 104, 105, 106, 107, 108, 109, 110, 111, 112, 113, 114, 115, 116, 117], [0.9999, 0.9993, 0.9994, 0.9999, 1.0, 0.9998, 1.0, 1.0, 1.0, 0.9999, 0.9995, 0.9985, 0.9983, 0.9996, 0.9984, 0.9996, 0.9987, 0.9996, 0.9989, 0.9997, 0.9993, 0.9999, 0.9999, 0.9999, 1.0, 1.0, 0.9998, 1.0, 1.0, 1.0, 0.9995, 0.9996, 1.0, 1.0, 0.9994, 1.0, 0.9995, 0.9999, 0.9994, 0.9999, 1.0, 0.9983, 0.9983, 0.9995, 0.9999, 1.0, 0.9989, 0.9993, 0.9996, 0.9995, 0.9996, 0.9994, 0.9998, 0.9999, 0.9997, 1.0, 0.9999, 1.0, 1.0, 1.0, 0.9993, 0.9998, 0.9996, 0.9999, 1.0, 0.9987, 0.9995, 0.9999, 1.0, 1.0, 0.9999, 1.0, 1.0, 1.0, 1.0, 1.0, 0.9985, 0.9983, 0.9983, 0.9984, 0.9989, 0.9997, 0.9984, 0.9992, 0.9999, 0.9998, 1.0, 0.9987, 0.9995, 0.9999, 0.9996, 0.9995, 0.9994, 0.9999, 0.9995, 0.9993, 1.0, 0.9996, 0.9993, 0.9996, 1.0, 1.0, 1.0, 1.0, 1.0, 1.0, 1.0, 1.0, 0.9994, 1.0, 1.0, 1.0, 1.0, 1.0, 1.0, 0.9999, 1.0, 1.0]): _vg.add([_i], _w, 'REPLACE')
_m = ob_body.modifiers.new('Armature', 'ARMATURE')
_m.object = ob_armature
ob_head.parent = ob_armature
ob_head.matrix_parent_inverse = Matrix(((1.0, -0.0, 0.0, -0.05658), (-0.0, 1.0, -0.0, -0.05), (0.0, -0.0, 1.0, -0.2592), (-0.0, 0.0, -0.0, 1.0)))
ob_head.location = (0.1, 0.05, 0.3)
ob_head.rotation_euler = (1.571, -0.0, 0.0)
ob_head.lineart.crease_threshold = 0.0
_vg = ob_head.vertex_groups.new(name='Head')
for _i, _w in zip([0, 1, 2, 3, 4, 5, 6, 7, 8, 9, 10, 11, 12, 13, 14, 15, 16, 17, 18, 19, 20, 21, 22, 23, 24, 25, 26, 27, 28, 29, 30, 31, 32, 33, 34, 35, 36, 37, 38, 39, 40, 41, 42, 43, 44, 45, 46, 47, 48, 49, 50, 51, 52, 53, 54, 55, 56, 57, 58, 59, 60, 61, 62, 63, 64, 65], [1.0, 0.9981, 0.9981, 1.0, 1.0, 1.0, 1.0, 1.0, 1.0, 1.0, 1.0, 1.0, 0.9998, 1.0, 1.0, 1.0, 1.0, 1.0, 0.9996, 1.0, 0.9981, 0.9999, 0.9999, 1.0, 0.9999, 1.0, 1.0, 0.9998, 1.0, 1.0, 1.0, 1.0, 1.0, 1.0, 1.0, 1.0, 0.9981, 1.0, 0.9997, 1.0, 0.9999, 1.0, 1.0, 1.0, 1.0, 1.0, 0.9999, 0.9999, 0.9981, 1.0, 1.0, 1.0, 1.0, 1.0, 1.0, 0.9981, 0.9999, 1.0, 1.0, 1.0, 1.0, 1.0, 1.0, 0.9998, 1.0, 1.0]): _vg.add([_i], _w, 'REPLACE')
_m = ob_head.modifiers.new('Armature', 'ARMATURE')
_m.object = ob_armature
ob_armature.location = (0.05658, 0.05, 0.2592)
ob_armature.lineart.crease_threshold = 0.0

# ---- collection membership
col_collection.objects.link(ob_light)
col_collection.objects.link(ob_camera)
col_collection.objects.link(ob_tail)
col_collection.objects.link(ob_r_leg)
col_collection.objects.link(ob_l_leg)
col_collection.objects.link(ob_r_wing)
col_collection.objects.link(ob_l_wing)
col_collection.objects.link(ob_body)
col_collection.objects.link(ob_head)
col_collection.objects.link(ob_armature)

# ---- scene / render settings (as saved in the file)
scene.camera = ob_camera
scene.frame_start = 1; scene.frame_end = 24; scene.frame_set(16)
scene.render.engine = 'BLENDER_EEVEE_NEXT'
scene.cycles.use_denoising = False
scene.cycles.samples = 128
scene.cycles.sampling_pattern = 'TABULATED_SOBOL'
scene.cycles.use_adaptive_sampling = False
scene.cycles.use_light_tree = False
scene.view_settings.view_transform = 'Filmic'
bpy.context.view_layer.update()
